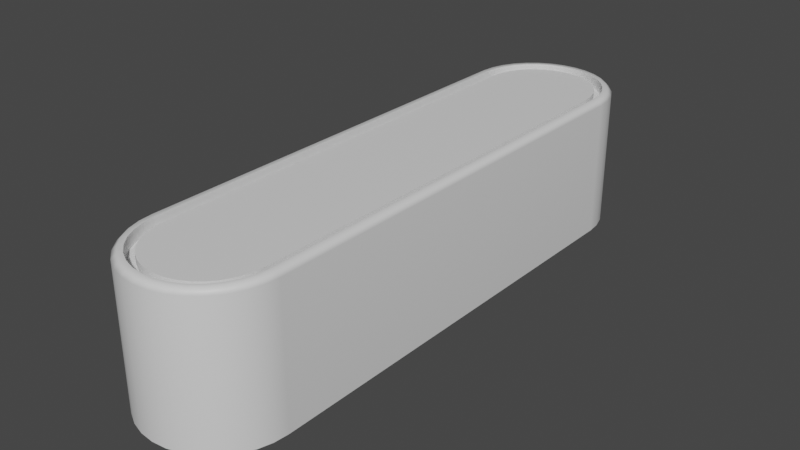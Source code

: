 # Source: Paddle.blend  (saved by Blender 2.93.20; exported with 4.5.12 LTS)
import bpy
from mathutils import Matrix  # noqa: F401  (used for matrix-valued properties, if any)

bpy.ops.wm.read_factory_settings(use_empty=True)
scene = bpy.context.scene
scene.name = 'Scene'

# ---- collections
col_collection = bpy.data.collections.new('Collection'); scene.collection.children.link(col_collection)

# ---- materials (node trees are filled in below, after node groups)
mat_main = bpy.data.materials.new('Main')
mat_main.use_transparent_shadow = False
mat_secondary = bpy.data.materials.new('Secondary')
mat_secondary.use_transparent_shadow = False

# ---- material node trees
mat_main.use_nodes = True; mat_main.node_tree.nodes.clear()
_N = mat_main.node_tree.nodes; _L = mat_main.node_tree.links
n0 = _N.new('ShaderNodeBsdfPrincipled'); n0.name = 'Principled BSDF'; n0.location = (10, 300)
n0.distribution = 'GGX'
n0.subsurface_method = 'BURLEY'
n0.inputs[3].default_value = 1.45
n0.inputs[27].default_value = (0.0, 0.0, 0.0, 1.0)
n0.inputs[28].default_value = 1.0
n1 = _N.new('ShaderNodeOutputMaterial'); n1.name = 'Material Output'; n1.location = (300, 300)
_L.new(n0.outputs[0], n1.inputs[0])
n1.is_active_output = True
mat_secondary.use_nodes = True; mat_secondary.node_tree.nodes.clear()
_N = mat_secondary.node_tree.nodes; _L = mat_secondary.node_tree.links
n0 = _N.new('ShaderNodeBsdfPrincipled'); n0.name = 'Principled BSDF'; n0.location = (10, 300)
n0.distribution = 'GGX'
n0.subsurface_method = 'BURLEY'
n0.inputs[3].default_value = 1.45
n0.inputs[27].default_value = (0.0, 0.0, 0.0, 1.0)
n0.inputs[28].default_value = 1.0
n1 = _N.new('ShaderNodeOutputMaterial'); n1.name = 'Material Output'; n1.location = (300, 300)
_L.new(n0.outputs[0], n1.inputs[0])
n1.is_active_output = True

# ---- world
world_world = bpy.data.worlds.new('World'); scene.world = world_world
world_world.use_nodes = True; world_world.node_tree.nodes.clear()
_N = world_world.node_tree.nodes; _L = world_world.node_tree.links
n0 = _N.new('ShaderNodeOutputWorld'); n0.name = 'World Output'; n0.location = (300, 300)
n1 = _N.new('ShaderNodeBackground'); n1.name = 'Background'; n1.location = (10, 300)
n1.inputs[0].default_value = (0.05088, 0.05088, 0.05088, 1.0)
_L.new(n1.outputs[0], n0.inputs[0])
n0.is_active_output = True
world_world.color = (0.05088, 0.05088, 0.05088)
world_world.use_sun_shadow = False
world_world.sun_shadow_jitter_overblur = 0.0

# ---- meshes
me_cylinder = bpy.data.meshes.new('Cylinder')
me_cylinder.from_pydata([(-0.8708, -2.994, -1.0), (-0.8708, -2.994, 1.0), (0.8708, -2.994, -1.0), (0.8708, -2.994, 1.0), (0.8535, -3.17, -1.0), (0.8535, -3.17, 1.0), (0.804, -3.333, -1.0), (0.804, -3.333, 1.0), (0.7236, -3.483, -1.0), (0.7236, -3.483, 1.0), (0.6153, -3.615, -1.0), (0.6153, -3.615, 1.0), (0.4835, -3.724, -1.0), (0.4835, -3.724, 1.0), (0.333, -3.804, -1.0), (0.333, -3.804, 1.0), (0.1698, -3.854, -1.0), (0.1698, -3.854, 1.0), (2.384e-07, -3.87, -1.0), (2.384e-07, -3.87, 1.0), (-0.1698, -3.854, -1.0), (-0.1698, -3.854, 1.0), (-0.333, -3.804, -1.0), (-0.333, -3.804, 1.0), (-0.4835, -3.724, -1.0), (-0.4835, -3.724, 1.0), (-0.6153, -3.615, -1.0), (-0.6153, -3.615, 1.0), (-0.7236, -3.483, -1.0), (-0.7236, -3.483, 1.0), (-0.804, -3.333, -1.0), (-0.804, -3.333, 1.0), (-0.8535, -3.17, -1.0), (-0.8535, -3.17, 1.0), (-0.8708, 2.994, -1.0), (-0.8708, 2.994, 1.0), (-0.8535, 3.17, -1.0), (-0.8535, 3.17, 1.0), (-0.804, 3.333, -1.0), (-0.804, 3.333, 1.0), (-0.7236, 3.483, -1.0), (-0.7236, 3.483, 1.0), (-0.6153, 3.615, -1.0), (-0.6153, 3.615, 1.0), (-0.4835, 3.724, -1.0), (-0.4835, 3.724, 1.0), (-0.333, 3.804, -1.0), (-0.333, 3.804, 1.0), (-0.1698, 3.854, -1.0), (-0.1698, 3.854, 1.0), (-2.384e-07, 3.87, -1.0), (-2.384e-07, 3.87, 1.0), (0.1698, 3.854, -1.0), (0.1698, 3.854, 1.0), (0.333, 3.804, -1.0), (0.333, 3.804, 1.0), (0.4835, 3.724, -1.0), (0.4835, 3.724, 1.0), (0.6153, 3.615, -1.0), (0.6153, 3.615, 1.0), (0.7236, 3.483, -1.0), (0.7236, 3.483, 1.0), (0.804, 3.333, -1.0), (0.804, 3.333, 1.0), (0.8535, 3.17, -1.0), (0.8535, 3.17, 1.0), (0.8708, 2.994, -1.0), (0.8708, 2.994, 1.0), (-0.7602, -2.988, 0.8452), (-0.7602, 2.988, 0.8452), (0.7602, -2.988, -0.8452), (0.7602, 2.988, -0.8452), (-0.7602, -2.988, -0.8452), (-0.7602, 2.988, -0.8452), (0.7445, -3.148, -0.8452), (0.7445, -3.148, 0.8452), (0.7602, -2.988, 0.8452), (0.7013, -3.29, -0.8452), (0.7013, -3.29, 0.8452), (0.6311, -3.422, -0.8452), (0.6311, -3.422, 0.8452), (0.5367, -3.537, -0.8452), (0.5367, -3.537, 0.8452), (0.4217, -3.631, -0.8452), (0.4217, -3.631, 0.8452), (0.2905, -3.701, -0.8452), (0.2905, -3.701, 0.8452), (0.1481, -3.744, -0.8452), (0.1481, -3.744, 0.8452), (2.384e-07, -3.759, -0.8452), (2.384e-07, -3.759, 0.8452), (-0.1481, -3.744, -0.8452), (-0.1481, -3.744, 0.8452), (-0.2905, -3.701, -0.8452), (-0.2905, -3.701, 0.8452), (-0.4217, -3.631, -0.8452), (-0.4217, -3.631, 0.8452), (-0.5367, -3.537, -0.8452), (-0.5367, -3.537, 0.8452), (-0.6311, -3.422, -0.8452), (-0.6311, -3.422, 0.8452), (-0.7013, -3.29, -0.8452), (-0.7013, -3.29, 0.8452), (-0.7445, -3.148, -0.8452), (-0.7445, -3.148, 0.8452), (-0.7445, 3.148, -0.8452), (-0.7445, 3.148, 0.8452), (-0.7013, 3.29, -0.8452), (-0.7013, 3.29, 0.8452), (-0.6311, 3.422, -0.8452), (-0.6311, 3.422, 0.8452), (-0.5367, 3.537, -0.8452), (-0.5367, 3.537, 0.8452), (-0.4217, 3.631, -0.8452), (-0.4217, 3.631, 0.8452), (-0.2905, 3.701, -0.8452), (-0.2905, 3.701, 0.8452), (-0.1481, 3.744, -0.8452), (-0.1481, 3.744, 0.8452), (-2.384e-07, 3.759, -0.8452), (-2.384e-07, 3.759, 0.8452), (0.1481, 3.744, -0.8452), (0.1481, 3.744, 0.8452), (0.2905, 3.701, -0.8452), (0.2905, 3.701, 0.8452), (0.4217, 3.631, -0.8452), (0.4217, 3.631, 0.8452), (0.5367, 3.537, -0.8452), (0.5367, 3.537, 0.8452), (0.6311, 3.422, -0.8452), (0.6311, 3.422, 0.8452), (0.7013, 3.29, -0.8452), (0.7013, 3.29, 0.8452), (0.7445, 3.148, -0.8452), (0.7445, 3.148, 0.8452), (0.7602, 2.988, 0.8452), (-0.8708, -2.994, 0.8452), (-0.8708, 2.994, 0.8452), (0.8708, -2.994, -0.8452), (0.8708, 2.994, -0.8452), (-0.8708, -2.994, -0.8452), (-0.8708, 2.994, -0.8452), (0.8535, -3.17, -0.8452), (0.8535, -3.17, 0.8452), (0.8708, -2.994, 0.8452), (0.804, -3.333, -0.8452), (0.804, -3.333, 0.8452), (0.7236, -3.483, -0.8452), (0.7236, -3.483, 0.8452), (0.6153, -3.615, -0.8452), (0.6153, -3.615, 0.8452), (0.4835, -3.724, -0.8452), (0.4835, -3.724, 0.8452), (0.333, -3.804, -0.8452), (0.333, -3.804, 0.8452), (0.1698, -3.854, -0.8452), (0.1698, -3.854, 0.8452), (2.384e-07, -3.87, -0.8452), (2.384e-07, -3.87, 0.8452), (-0.1698, -3.854, -0.8452), (-0.1698, -3.854, 0.8452), (-0.333, -3.804, -0.8452), (-0.333, -3.804, 0.8452), (-0.4835, -3.724, -0.8452), (-0.4835, -3.724, 0.8452), (-0.6153, -3.615, -0.8452), (-0.6153, -3.615, 0.8452), (-0.7236, -3.483, -0.8452), (-0.7236, -3.483, 0.8452), (-0.804, -3.333, -0.8452), (-0.804, -3.333, 0.8452), (-0.8535, -3.17, -0.8452), (-0.8535, -3.17, 0.8452), (-0.8535, 3.17, -0.8452), (-0.8535, 3.17, 0.8452), (-0.804, 3.333, -0.8452), (-0.804, 3.333, 0.8452), (-0.7236, 3.483, -0.8452), (-0.7236, 3.483, 0.8452), (-0.6153, 3.615, -0.8452), (-0.6153, 3.615, 0.8452), (-0.4835, 3.724, -0.8452), (-0.4835, 3.724, 0.8452), (-0.333, 3.804, -0.8452), (-0.333, 3.804, 0.8452), (-0.1698, 3.854, -0.8452), (-0.1698, 3.854, 0.8452), (-2.384e-07, 3.87, -0.8452), (-2.384e-07, 3.87, 0.8452), (0.1698, 3.854, -0.8452), (0.1698, 3.854, 0.8452), (0.333, 3.804, -0.8452), (0.333, 3.804, 0.8452), (0.4835, 3.724, -0.8452), (0.4835, 3.724, 0.8452), (0.6153, 3.615, -0.8452), (0.6153, 3.615, 0.8452), (0.7236, 3.483, -0.8452), (0.7236, 3.483, 0.8452), (0.804, 3.333, -0.8452), (0.804, 3.333, 0.8452), (0.8535, 3.17, -0.8452), (0.8535, 3.17, 0.8452), (0.8708, 2.994, 0.8452), (-0.7602, -2.988, 0.9618), (-0.7602, 2.988, 0.9618), (0.7602, -2.988, -0.9618), (0.7602, 2.988, -0.9618), (-0.7602, -2.988, -0.9618), (-0.7602, 2.988, -0.9618), (0.7445, -3.148, -0.9618), (0.7445, -3.148, 0.9618), (0.7602, -2.988, 0.9618), (0.7013, -3.29, -0.9618), (0.7013, -3.29, 0.9618), (0.6311, -3.422, -0.9618), (0.6311, -3.422, 0.9618), (0.5367, -3.537, -0.9618), (0.5367, -3.537, 0.9618), (0.4217, -3.631, -0.9618), (0.4217, -3.631, 0.9618), (0.2905, -3.701, -0.9618), (0.2905, -3.701, 0.9618), (0.1481, -3.744, -0.9618), (0.1481, -3.744, 0.9618), (2.384e-07, -3.759, -0.9618), (2.384e-07, -3.759, 0.9618), (-0.1481, -3.744, -0.9618), (-0.1481, -3.744, 0.9618), (-0.2905, -3.701, -0.9618), (-0.2905, -3.701, 0.9618), (-0.4217, -3.631, -0.9618), (-0.4217, -3.631, 0.9618), (-0.5367, -3.537, -0.9618), (-0.5367, -3.537, 0.9618), (-0.6311, -3.422, -0.9618), (-0.6311, -3.422, 0.9618), (-0.7013, -3.29, -0.9618), (-0.7013, -3.29, 0.9618), (-0.7445, -3.148, -0.9618), (-0.7445, -3.148, 0.9618), (-0.7445, 3.148, -0.9618), (-0.7445, 3.148, 0.9618), (-0.7013, 3.29, -0.9618), (-0.7013, 3.29, 0.9618), (-0.6311, 3.422, -0.9618), (-0.6311, 3.422, 0.9618), (-0.5367, 3.537, -0.9618), (-0.5367, 3.537, 0.9618), (-0.4217, 3.631, -0.9618), (-0.4217, 3.631, 0.9618), (-0.2905, 3.701, -0.9618), (-0.2905, 3.701, 0.9618), (-0.1481, 3.744, -0.9618), (-0.1481, 3.744, 0.9618), (-2.384e-07, 3.759, -0.9618), (-2.384e-07, 3.759, 0.9618), (0.1481, 3.744, -0.9618), (0.1481, 3.744, 0.9618), (0.2905, 3.701, -0.9618), (0.2905, 3.701, 0.9618), (0.4217, 3.631, -0.9618), (0.4217, 3.631, 0.9618), (0.5367, 3.537, -0.9618), (0.5367, 3.537, 0.9618), (0.6311, 3.422, -0.9618), (0.6311, 3.422, 0.9618), (0.7013, 3.29, -0.9618), (0.7013, 3.29, 0.9618), (0.7445, 3.148, -0.9618), (0.7445, 3.148, 0.9618), (0.7602, 2.988, 0.9618), (-1.0, -3.0, 0.9387), (-0.9387, -2.997, 1.0), (-0.9387, 2.997, 1.0), (-1.0, 3.0, 0.9387), (1.0, -3.0, -0.9387), (0.9387, -2.997, -1.0), (0.9387, 2.997, -1.0), (1.0, 3.0, -0.9387), (-0.9387, -2.997, -1.0), (-1.0, -3.0, -0.9387), (-1.0, 3.0, -0.9387), (-0.9387, 2.997, -1.0), (0.9808, -3.195, -0.9387), (0.9204, -3.183, -1.0), (0.9204, -3.183, 1.0), (0.9808, -3.195, 0.9387), (1.0, -3.0, 0.9387), (0.9387, -2.997, 1.0), (0.9239, -3.383, -0.9387), (0.867, -3.359, -1.0), (0.867, -3.359, 1.0), (0.9239, -3.383, 0.9387), (0.8315, -3.556, -0.9387), (0.7803, -3.521, -1.0), (0.7803, -3.521, 1.0), (0.8315, -3.556, 0.9387), (0.7071, -3.707, -0.9387), (0.6636, -3.664, -1.0), (0.6636, -3.664, 1.0), (0.7071, -3.707, 0.9387), (0.5556, -3.831, -0.9387), (0.5214, -3.78, -1.0), (0.5214, -3.78, 1.0), (0.5556, -3.831, 0.9387), (0.3827, -3.924, -0.9387), (0.3591, -3.867, -1.0), (0.3591, -3.867, 1.0), (0.3827, -3.924, 0.9387), (0.1951, -3.981, -0.9387), (0.1831, -3.92, -1.0), (0.1831, -3.92, 1.0), (0.1951, -3.981, 0.9387), (0.0, -4.0, -0.9387), (2.384e-07, -3.938, -1.0), (2.384e-07, -3.938, 1.0), (0.0, -4.0, 0.9387), (-0.1951, -3.981, -0.9387), (-0.1831, -3.92, -1.0), (-0.1831, -3.92, 1.0), (-0.1951, -3.981, 0.9387), (-0.3827, -3.924, -0.9387), (-0.3591, -3.867, -1.0), (-0.3591, -3.867, 1.0), (-0.3827, -3.924, 0.9387), (-0.5556, -3.831, -0.9387), (-0.5214, -3.78, -1.0), (-0.5214, -3.78, 1.0), (-0.5556, -3.831, 0.9387), (-0.7071, -3.707, -0.9387), (-0.6636, -3.664, -1.0), (-0.6636, -3.664, 1.0), (-0.7071, -3.707, 0.9387), (-0.8315, -3.556, -0.9387), (-0.7803, -3.521, -1.0), (-0.7803, -3.521, 1.0), (-0.8315, -3.556, 0.9387), (-0.9239, -3.383, -0.9387), (-0.867, -3.359, -1.0), (-0.867, -3.359, 1.0), (-0.9239, -3.383, 0.9387), (-0.9808, -3.195, -0.9387), (-0.9204, -3.183, -1.0), (-0.9204, -3.183, 1.0), (-0.9808, -3.195, 0.9387), (-0.9808, 3.195, -0.9387), (-0.9204, 3.183, -1.0), (-0.9204, 3.183, 1.0), (-0.9808, 3.195, 0.9387), (-0.9239, 3.383, -0.9387), (-0.867, 3.359, -1.0), (-0.867, 3.359, 1.0), (-0.9239, 3.383, 0.9387), (-0.8315, 3.556, -0.9387), (-0.7803, 3.521, -1.0), (-0.7803, 3.521, 1.0), (-0.8315, 3.556, 0.9387), (-0.7071, 3.707, -0.9387), (-0.6636, 3.664, -1.0), (-0.6636, 3.664, 1.0), (-0.7071, 3.707, 0.9387), (-0.5556, 3.831, -0.9387), (-0.5214, 3.78, -1.0), (-0.5214, 3.78, 1.0), (-0.5556, 3.831, 0.9387), (-0.3827, 3.924, -0.9387), (-0.3591, 3.867, -1.0), (-0.3591, 3.867, 1.0), (-0.3827, 3.924, 0.9387), (-0.1951, 3.981, -0.9387), (-0.1831, 3.92, -1.0), (-0.1831, 3.92, 1.0), (-0.1951, 3.981, 0.9387), (0.0, 4.0, -0.9387), (-2.384e-07, 3.938, -1.0), (-2.384e-07, 3.938, 1.0), (0.0, 4.0, 0.9387), (0.1951, 3.981, -0.9387), (0.1831, 3.92, -1.0), (0.1831, 3.92, 1.0), (0.1951, 3.981, 0.9387), (0.3827, 3.924, -0.9387), (0.3591, 3.867, -1.0), (0.3591, 3.867, 1.0), (0.3827, 3.924, 0.9387), (0.5556, 3.831, -0.9387), (0.5214, 3.78, -1.0), (0.5214, 3.78, 1.0), (0.5556, 3.831, 0.9387), (0.7071, 3.707, -0.9387), (0.6636, 3.664, -1.0), (0.6636, 3.664, 1.0), (0.7071, 3.707, 0.9387), (0.8315, 3.556, -0.9387), (0.7803, 3.521, -1.0), (0.7803, 3.521, 1.0), (0.8315, 3.556, 0.9387), (0.9239, 3.383, -0.9387), (0.867, 3.359, -1.0), (0.867, 3.359, 1.0), (0.9239, 3.383, 0.9387), (0.9808, 3.195, -0.9387), (0.9204, 3.183, -1.0), (0.9204, 3.183, 1.0), (0.9808, 3.195, 0.9387), (0.9387, 2.997, 1.0), (1.0, 3.0, 0.9387)], [], [(4, 2, 277, 285), (6, 4, 285, 291), (8, 6, 291, 295), (10, 8, 295, 299), (12, 10, 299, 303), (14, 12, 303, 307), (16, 14, 307, 311), (18, 16, 311, 315), (20, 18, 315, 319), (22, 20, 319, 323), (24, 22, 323, 327), (26, 24, 327, 331), (28, 26, 331, 335), (30, 28, 335, 339), (32, 30, 339, 343), (35, 37, 348, 274), (33, 1, 273, 344), (2, 66, 278, 277), (38, 36, 347, 351), (40, 38, 351, 355), (42, 40, 355, 359), (44, 42, 359, 363), (46, 44, 363, 367), (48, 46, 367, 371), (50, 48, 371, 375), (52, 50, 375, 379), (54, 52, 379, 383), (56, 54, 383, 387), (58, 56, 387, 391), (60, 58, 391, 395), (62, 60, 395, 399), (64, 62, 399, 403), (34, 0, 280, 283), (276, 288, 287, 284), (40, 42, 179, 177), (3, 67, 203, 144), (342, 345, 272, 281), (279, 407, 288, 276), (0, 32, 343, 280), (66, 64, 403, 278), (5, 7, 292, 286), (3, 5, 286, 289), (67, 3, 289, 406), (7, 9, 296, 292), (294, 297, 301, 298), (9, 11, 300, 296), (298, 301, 305, 302), (11, 13, 304, 300), (302, 305, 309, 306), (13, 15, 308, 304), (306, 309, 313, 310), (15, 17, 312, 308), (310, 313, 317, 314), (17, 19, 316, 312), (314, 317, 321, 318), (19, 21, 320, 316), (318, 321, 325, 322), (21, 23, 324, 320), (322, 325, 329, 326), (23, 25, 328, 324), (326, 329, 333, 330), (25, 27, 332, 328), (330, 333, 337, 334), (27, 29, 336, 332), (334, 337, 341, 338), (29, 31, 340, 336), (338, 341, 345, 342), (31, 33, 344, 340), (346, 349, 353, 350), (36, 34, 283, 347), (1, 35, 274, 273), (284, 287, 293, 290), (282, 275, 349, 346), (37, 39, 352, 348), (350, 353, 357, 354), (39, 41, 356, 352), (354, 357, 361, 358), (41, 43, 360, 356), (358, 361, 365, 362), (43, 45, 364, 360), (362, 365, 369, 366), (45, 47, 368, 364), (366, 369, 373, 370), (47, 49, 372, 368), (370, 373, 377, 374), (49, 51, 376, 372), (374, 377, 381, 378), (51, 53, 380, 376), (378, 381, 385, 382), (53, 55, 384, 380), (382, 385, 389, 386), (55, 57, 388, 384), (386, 389, 393, 390), (57, 59, 392, 388), (390, 393, 397, 394), (59, 61, 396, 392), (394, 397, 401, 398), (61, 63, 400, 396), (398, 401, 405, 402), (63, 65, 404, 400), (65, 67, 406, 404), (402, 405, 407, 279), (290, 293, 297, 294), (101, 103, 239, 237), (125, 127, 263, 261), (14, 16, 155, 153), (43, 41, 178, 180), (17, 15, 154, 156), (42, 44, 181, 179), (16, 18, 157, 155), (45, 43, 180, 182), (19, 17, 156, 158), (44, 46, 183, 181), (18, 20, 159, 157), (47, 45, 182, 184), (21, 19, 158, 160), (46, 48, 185, 183), (20, 22, 161, 159), (49, 47, 184, 186), (23, 21, 160, 162), (48, 50, 187, 185), (22, 24, 163, 161), (51, 49, 186, 188), (25, 23, 162, 164), (50, 52, 189, 187), (24, 26, 165, 163), (53, 51, 188, 190), (27, 25, 164, 166), (35, 1, 136, 137), (52, 54, 191, 189), (26, 28, 167, 165), (66, 2, 138, 139), (55, 53, 190, 192), (29, 27, 166, 168), (0, 34, 141, 140), (54, 56, 193, 191), (28, 30, 169, 167), (2, 4, 142, 138), (57, 55, 192, 194), (31, 29, 168, 170), (5, 3, 144, 143), (56, 58, 195, 193), (30, 32, 171, 169), (4, 6, 145, 142), (59, 57, 194, 196), (33, 31, 170, 172), (7, 5, 143, 146), (58, 60, 197, 195), (32, 0, 140, 171), (6, 8, 147, 145), (61, 59, 196, 198), (1, 33, 172, 136), (9, 7, 146, 148), (60, 62, 199, 197), (34, 36, 173, 141), (8, 10, 149, 147), (63, 61, 198, 200), (37, 35, 137, 174), (11, 9, 148, 150), (62, 64, 201, 199), (36, 38, 175, 173), (10, 12, 151, 149), (65, 63, 200, 202), (39, 37, 174, 176), (13, 11, 150, 152), (64, 66, 139, 201), (38, 40, 177, 175), (12, 14, 153, 151), (67, 65, 202, 203), (41, 39, 176, 178), (15, 13, 152, 154), (68, 69, 137, 136), (70, 71, 139, 138), (73, 72, 140, 141), (74, 70, 138, 142), (76, 75, 143, 144), (77, 74, 142, 145), (75, 78, 146, 143), (79, 77, 145, 147), (78, 80, 148, 146), (81, 79, 147, 149), (80, 82, 150, 148), (83, 81, 149, 151), (82, 84, 152, 150), (85, 83, 151, 153), (84, 86, 154, 152), (87, 85, 153, 155), (86, 88, 156, 154), (89, 87, 155, 157), (88, 90, 158, 156), (91, 89, 157, 159), (90, 92, 160, 158), (93, 91, 159, 161), (92, 94, 162, 160), (95, 93, 161, 163), (94, 96, 164, 162), (97, 95, 163, 165), (96, 98, 166, 164), (99, 97, 165, 167), (98, 100, 168, 166), (101, 99, 167, 169), (100, 102, 170, 168), (103, 101, 169, 171), (102, 104, 172, 170), (72, 103, 171, 140), (104, 68, 136, 172), (105, 73, 141, 173), (69, 106, 174, 137), (107, 105, 173, 175), (106, 108, 176, 174), (109, 107, 175, 177), (108, 110, 178, 176), (111, 109, 177, 179), (110, 112, 180, 178), (113, 111, 179, 181), (112, 114, 182, 180), (115, 113, 181, 183), (114, 116, 184, 182), (117, 115, 183, 185), (116, 118, 186, 184), (119, 117, 185, 187), (118, 120, 188, 186), (121, 119, 187, 189), (120, 122, 190, 188), (123, 121, 189, 191), (122, 124, 192, 190), (125, 123, 191, 193), (124, 126, 194, 192), (127, 125, 193, 195), (126, 128, 196, 194), (129, 127, 195, 197), (128, 130, 198, 196), (131, 129, 197, 199), (130, 132, 200, 198), (133, 131, 199, 201), (132, 134, 202, 200), (71, 133, 201, 139), (134, 135, 203, 202), (135, 76, 144, 203), (207, 206, 210, 213, 215, 217, 219, 221, 223, 225, 227, 229, 231, 233, 235, 237, 239, 208, 209, 241, 243, 245, 247, 249, 251, 253, 255, 257, 259, 261, 263, 265, 267, 269), (205, 204, 240, 238, 236, 234, 232, 230, 228, 226, 224, 222, 220, 218, 216, 214, 211, 212, 271, 270, 268, 266, 264, 262, 260, 258, 256, 254, 252, 250, 248, 246, 244, 242), (74, 77, 213, 210), (128, 126, 262, 264), (104, 102, 238, 240), (78, 75, 211, 214), (127, 129, 265, 263), (103, 72, 208, 239), (77, 79, 215, 213), (130, 128, 264, 266), (68, 104, 240, 204), (80, 78, 214, 216), (129, 131, 267, 265), (73, 105, 241, 209), (79, 81, 217, 215), (132, 130, 266, 268), (106, 69, 205, 242), (82, 80, 216, 218), (131, 133, 269, 267), (105, 107, 243, 241), (81, 83, 219, 217), (134, 132, 268, 270), (108, 106, 242, 244), (84, 82, 218, 220), (133, 71, 207, 269), (107, 109, 245, 243), (83, 85, 221, 219), (135, 134, 270, 271), (110, 108, 244, 246), (86, 84, 220, 222), (76, 135, 271, 212), (109, 111, 247, 245), (85, 87, 223, 221), (112, 110, 246, 248), (88, 86, 222, 224), (111, 113, 249, 247), (87, 89, 225, 223), (114, 112, 248, 250), (90, 88, 224, 226), (113, 115, 251, 249), (89, 91, 227, 225), (116, 114, 250, 252), (92, 90, 226, 228), (115, 117, 253, 251), (91, 93, 229, 227), (118, 116, 252, 254), (94, 92, 228, 230), (117, 119, 255, 253), (93, 95, 231, 229), (120, 118, 254, 256), (96, 94, 230, 232), (119, 121, 257, 255), (95, 97, 233, 231), (122, 120, 256, 258), (98, 96, 232, 234), (69, 68, 204, 205), (121, 123, 259, 257), (97, 99, 235, 233), (71, 70, 206, 207), (124, 122, 258, 260), (100, 98, 234, 236), (72, 73, 209, 208), (123, 125, 261, 259), (99, 101, 237, 235), (70, 74, 210, 206), (126, 124, 260, 262), (102, 100, 236, 238), (75, 76, 212, 211), (273, 274, 275, 272), (277, 278, 279, 276), (281, 282, 283, 280), (276, 284, 285, 277), (287, 288, 289, 286), (284, 290, 291, 285), (293, 287, 286, 292), (290, 294, 295, 291), (297, 293, 292, 296), (294, 298, 299, 295), (301, 297, 296, 300), (298, 302, 303, 299), (305, 301, 300, 304), (302, 306, 307, 303), (309, 305, 304, 308), (306, 310, 311, 307), (313, 309, 308, 312), (310, 314, 315, 311), (317, 313, 312, 316), (314, 318, 319, 315), (321, 317, 316, 320), (318, 322, 323, 319), (325, 321, 320, 324), (322, 326, 327, 323), (329, 325, 324, 328), (326, 330, 331, 327), (333, 329, 328, 332), (330, 334, 335, 331), (337, 333, 332, 336), (334, 338, 339, 335), (341, 337, 336, 340), (338, 342, 343, 339), (345, 341, 340, 344), (342, 281, 280, 343), (272, 345, 344, 273), (282, 346, 347, 283), (349, 275, 274, 348), (346, 350, 351, 347), (353, 349, 348, 352), (350, 354, 355, 351), (357, 353, 352, 356), (354, 358, 359, 355), (361, 357, 356, 360), (358, 362, 363, 359), (365, 361, 360, 364), (362, 366, 367, 363), (369, 365, 364, 368), (366, 370, 371, 367), (373, 369, 368, 372), (370, 374, 375, 371), (377, 373, 372, 376), (374, 378, 379, 375), (381, 377, 376, 380), (378, 382, 383, 379), (385, 381, 380, 384), (382, 386, 387, 383), (389, 385, 384, 388), (386, 390, 391, 387), (393, 389, 388, 392), (390, 394, 395, 391), (397, 393, 392, 396), (394, 398, 399, 395), (401, 397, 396, 400), (398, 402, 403, 399), (405, 401, 400, 404), (402, 279, 278, 403), (407, 405, 404, 406), (288, 407, 406, 289), (272, 275, 282, 281)])
me_cylinder.polygons.foreach_set('use_smooth', [True] * 376)
me_cylinder.polygons.foreach_set('material_index', [0, 0, 0, 0, 0, 0, 0, 0, 0, 0, 0, 0, 0, 0, 0, 0, 0, 0, 0, 0, 0, 0, 0, 0, 0, 0, 0, 0, 0, 0, 0, 0, 0, 0, 0, 0, 0, 0, 0, 0, 0, 0, 0, 0, 0, 0, 0, 0, 0, 0, 0, 0, 0, 0, 0, 0, 0, 0, 0, 0, 0, 0, 0, 0, 0, 0, 0, 0, 0, 0, 0, 0, 0, 0, 0, 0, 0, 0, 0, 0, 0, 0, 0, 0, 0, 0, 0, 0, 0, 0, 0, 0, 0, 0, 0, 0, 0, 0, 0, 0, 0, 0, 0, 0, 0, 0, 0, 0, 0, 0, 0, 0, 0, 0, 0, 0, 0, 0, 0, 0, 0, 0, 0, 0, 0, 0, 0, 0, 0, 0, 0, 0, 0, 0, 0, 0, 0, 0, 0, 0, 0, 0, 0, 0, 0, 0, 0, 0, 0, 0, 0, 0, 0, 0, 0, 0, 0, 0, 0, 0, 0, 0, 0, 0, 0, 0, 0, 0, 0, 0, 0, 1, 1, 1, 1, 1, 1, 1, 1, 1, 1, 1, 1, 1, 1, 1, 1, 1, 1, 1, 1, 1, 1, 1, 1, 1, 1, 1, 1, 1, 1, 1, 1, 1, 1, 1, 1, 1, 1, 1, 1, 1, 1, 1, 1, 1, 1, 1, 1, 1, 1, 1, 1, 1, 1, 1, 1, 1, 1, 1, 1, 1, 1, 1, 1, 1, 1, 1, 1, 0, 0, 0, 0, 0, 0, 0, 0, 0, 0, 0, 0, 0, 0, 0, 0, 0, 0, 0, 0, 0, 0, 0, 0, 0, 0, 0, 0, 0, 0, 0, 0, 0, 0, 0, 0, 0, 0, 0, 0, 0, 0, 0, 0, 0, 0, 0, 0, 0, 0, 0, 0, 0, 0, 0, 0, 0, 0, 0, 0, 0, 0, 0, 0, 0, 0, 0, 0, 0, 0, 0, 0, 0, 0, 0, 0, 0, 0, 0, 0, 0, 0, 0, 0, 0, 0, 0, 0, 0, 0, 0, 0, 0, 0, 0, 0, 0, 0, 0, 0, 0, 0, 0, 0, 0, 0, 0, 0, 0, 0, 0, 0, 0, 0, 0, 0, 0, 0, 0, 0, 0, 0, 0, 0, 0, 0, 0, 0, 0, 0, 0, 0, 0, 0, 0, 0, 0])
_k = set([(0, 32), (0, 34), (1, 33), (1, 35), (2, 4), (2, 66), (3, 5), (3, 67), (4, 6), (5, 7), (6, 8), (7, 9), (8, 10), (9, 11), (10, 12), (11, 13), (12, 14), (13, 15), (14, 16), (15, 17), (16, 18), (17, 19), (18, 20), (19, 21), (20, 22), (21, 23), (22, 24), (23, 25), (24, 26), (25, 27), (26, 28), (27, 29), (28, 30), (29, 31), (30, 32), (31, 33), (34, 36), (35, 37), (36, 38), (37, 39), (38, 40), (39, 41), (40, 42), (41, 43), (42, 44), (43, 45), (44, 46), (45, 47), (46, 48), (47, 49), (48, 50), (49, 51), (50, 52), (51, 53), (52, 54), (53, 55), (54, 56), (55, 57), (56, 58), (57, 59), (58, 60), (59, 61), (60, 62), (61, 63), (62, 64), (63, 65), (64, 66), (65, 67), (68, 69), (68, 104), (69, 106), (70, 71), (70, 74), (71, 133), (72, 73), (72, 103), (73, 105), (74, 77), (75, 76), (75, 78), (76, 135), (77, 79), (78, 80), (79, 81), (80, 82), (81, 83), (82, 84), (83, 85), (84, 86), (85, 87), (86, 88), (87, 89), (88, 90), (89, 91), (90, 92), (91, 93), (92, 94), (93, 95), (94, 96), (95, 97), (96, 98), (97, 99), (98, 100), (99, 101), (100, 102), (101, 103), (102, 104), (105, 107), (106, 108), (107, 109), (108, 110), (109, 111), (110, 112), (111, 113), (112, 114), (113, 115), (114, 116), (115, 117), (116, 118), (117, 119), (118, 120), (119, 121), (120, 122), (121, 123), (122, 124), (123, 125), (124, 126), (125, 127), (126, 128), (127, 129), (128, 130), (129, 131), (130, 132), (131, 133), (132, 134), (134, 135), (136, 137), (136, 172), (137, 174), (138, 139), (138, 142), (139, 201), (140, 141), (140, 171), (141, 173), (142, 145), (143, 144), (143, 146), (144, 203), (145, 147), (146, 148), (147, 149), (148, 150), (149, 151), (150, 152), (151, 153), (152, 154), (153, 155), (154, 156), (155, 157), (156, 158), (157, 159), (158, 160), (159, 161), (160, 162), (161, 163), (162, 164), (163, 165), (164, 166), (165, 167), (166, 168), (167, 169), (168, 170), (169, 171), (170, 172), (173, 175), (174, 176), (175, 177), (176, 178), (177, 179), (178, 180), (179, 181), (180, 182), (181, 183), (182, 184), (183, 185), (184, 186), (185, 187), (186, 188), (187, 189), (188, 190), (189, 191), (190, 192), (191, 193), (192, 194), (193, 195), (194, 196), (195, 197), (196, 198), (197, 199), (198, 200), (199, 201), (200, 202), (202, 203), (204, 205), (204, 240), (205, 242), (206, 207), (206, 210), (207, 269), (208, 209), (208, 239), (209, 241), (210, 213), (211, 212), (211, 214), (212, 271), (213, 215), (214, 216), (215, 217), (216, 218), (217, 219), (218, 220), (219, 221), (220, 222), (221, 223), (222, 224), (223, 225), (224, 226), (225, 227), (226, 228), (227, 229), (228, 230), (229, 231), (230, 232), (231, 233), (232, 234), (233, 235), (234, 236), (235, 237), (236, 238), (237, 239), (238, 240), (241, 243), (242, 244), (243, 245), (244, 246), (245, 247), (246, 248), (247, 249), (248, 250), (249, 251), (250, 252), (251, 253), (252, 254), (253, 255), (254, 256), (255, 257), (256, 258), (257, 259), (258, 260), (259, 261), (260, 262), (261, 263), (262, 264), (263, 265), (264, 266), (265, 267), (266, 268), (267, 269), (268, 270), (270, 271)])
me_cylinder.attributes.new('sharp_edge', 'BOOLEAN', 'EDGE').data.foreach_set('value', [ (min(e.vertices), max(e.vertices)) in _k for e in me_cylinder.edges])
_uv = me_cylinder.uv_layers.new(name='UVMap')
_uv.uv.foreach_set('vector', [0.4675, 0.5, 0.4909, 0.5, 0.4957, 0.5, 0.4681, 0.5, 0.4399, 0.5, 0.4675, 0.5, 0.4681, 0.5, 0.4386, 0.5, 0.4116, 0.5, 0.4399, 0.5, 0.4386, 0.5, 0.4088, 0.5, 0.3831, 0.5, 0.4116, 0.5, 0.4088, 0.5, 0.3789, 0.5, 0.3547, 0.5, 0.3831, 0.5, 0.3789, 0.5, 0.3489, 0.5, 0.3263, 0.5, 0.3547, 0.5, 0.3489, 0.5, 0.319, 0.5, 0.2981, 0.5, 0.3263, 0.5, 0.319, 0.5, 0.2892, 0.5, 0.2701, 0.5, 0.2981, 0.5, 0.2892, 0.5, 0.2595, 0.5, 0.2425, 0.5, 0.2701, 0.5, 0.2595, 0.5, 0.23, 0.5, 0.2155, 0.5, 0.2425, 0.5, 0.23, 0.5, 0.2008, 0.5, 0.1895, 0.5, 0.2155, 0.5, 0.2008, 0.5, 0.172, 0.5, 0.1655, 0.5, 0.1895, 0.5, 0.172, 0.5, 0.1442, 0.5, 0.1467, 0.5, 0.1655, 0.5, 0.1442, 0.5, 0.1189, 0.5, 0.1475, 0.5, 0.1467, 0.5, 0.1189, 0.5, 0.1028, 0.5, 0.2811, 0.5, 0.1475, 0.5, 0.1028, 0.5, 0.1498, 0.5, 0.9439, 1.0, 0.9341, 1.0, 0.9523, 1.0, 0.9734, 1.0, 0.06594, 1.0, 0.05606, 1.0, 0.0266, 1.0, 0.04771, 1.0, 0.4909, 0.5, 0.5371, 0.5, 0.5176, 0.5, 0.4957, 0.5, 0.9132, 0.5, 0.9385, 0.5, 0.9544, 0.5, 0.926, 0.5, 0.8866, 0.5, 0.9132, 0.5, 0.926, 0.5, 0.8969, 0.5, 0.8594, 0.5, 0.8866, 0.5, 0.8969, 0.5, 0.8676, 0.5, 0.8319, 0.5, 0.8594, 0.5, 0.8676, 0.5, 0.8381, 0.5, 0.8041, 0.5, 0.8319, 0.5, 0.8381, 0.5, 0.8085, 0.5, 0.7762, 0.5, 0.8041, 0.5, 0.8085, 0.5, 0.7789, 0.5, 0.7483, 0.5, 0.7762, 0.5, 0.7789, 0.5, 0.7492, 0.5, 0.7203, 0.5, 0.7483, 0.5, 0.7492, 0.5, 0.7195, 0.5, 0.6923, 0.5, 0.7203, 0.5, 0.7195, 0.5, 0.6898, 0.5, 0.6645, 0.5, 0.6923, 0.5, 0.6898, 0.5, 0.6602, 0.5, 0.6368, 0.5, 0.6645, 0.5, 0.6602, 0.5, 0.6306, 0.5, 0.6094, 0.5, 0.6368, 0.5, 0.6306, 0.5, 0.6012, 0.5, 0.5826, 0.5, 0.6094, 0.5, 0.6012, 0.5, 0.572, 0.5, 0.557, 0.5, 0.5826, 0.5, 0.572, 0.5, 0.5435, 0.5, 0.9578, 0.5, 0.7175, 0.5, 0.866, 0.5, 0.98, 0.5, 0.5, 0.5153, 0.5, 0.9847, 0.4688, 0.9847, 0.4688, 0.5153, 0.8866, 0.5, 0.8594, 0.5, 0.8594, 0.5, 0.8866, 0.5, 0.4708, 1.0, 0.5292, 1.0, 0.5292, 1.0, 0.4708, 1.0, 0.03125, 0.5153, 0.03125, 0.9847, 0.0, 0.9847, 0.0, 0.5153, 0.5, 0.5153, 0.5, 0.9847, 0.5, 0.9847, 0.5, 0.5153, 0.7175, 0.5, 0.2811, 0.5, 0.1498, 0.5, 0.866, 0.5, 0.5371, 0.5, 0.557, 0.5, 0.5435, 0.5, 0.5176, 0.5, 0.4497, 1.0, 0.4234, 1.0, 0.4308, 1.0, 0.4597, 1.0, 0.4708, 1.0, 0.4497, 1.0, 0.4597, 1.0, 0.4862, 1.0, 0.5292, 1.0, 0.4708, 1.0, 0.4862, 1.0, 0.5138, 1.0, 0.4234, 1.0, 0.3959, 1.0, 0.4014, 1.0, 0.4308, 1.0, 0.4063, 0.5153, 0.4062, 0.9847, 0.375, 0.9847, 0.375, 0.5153, 0.3959, 1.0, 0.368, 1.0, 0.3717, 1.0, 0.4014, 1.0, 0.375, 0.5153, 0.375, 0.9847, 0.3438, 0.9847, 0.3438, 0.5153, 0.368, 1.0, 0.3399, 1.0, 0.3419, 1.0, 0.3717, 1.0, 0.3438, 0.5153, 0.3438, 0.9847, 0.3125, 0.9847, 0.3125, 0.5153, 0.3399, 1.0, 0.3117, 1.0, 0.3121, 1.0, 0.3419, 1.0, 0.3125, 0.5153, 0.3125, 0.9847, 0.2812, 0.9847, 0.2812, 0.5153, 0.3117, 1.0, 0.2835, 1.0, 0.2823, 1.0, 0.3121, 1.0, 0.2813, 0.5153, 0.2812, 0.9847, 0.25, 0.9847, 0.25, 0.5153, 0.2835, 1.0, 0.2552, 1.0, 0.2525, 1.0, 0.2823, 1.0, 0.25, 0.5153, 0.25, 0.9847, 0.2188, 0.9847, 0.2188, 0.5153, 0.2552, 1.0, 0.227, 1.0, 0.2227, 1.0, 0.2525, 1.0, 0.2188, 0.5153, 0.2188, 0.9847, 0.1875, 0.9847, 0.1875, 0.5153, 0.227, 1.0, 0.1989, 1.0, 0.1929, 1.0, 0.2227, 1.0, 0.1875, 0.5153, 0.1875, 0.9847, 0.1563, 0.9847, 0.1562, 0.5153, 0.1989, 1.0, 0.1709, 1.0, 0.1632, 1.0, 0.1929, 1.0, 0.1563, 0.5153, 0.1562, 0.9847, 0.125, 0.9847, 0.125, 0.5153, 0.1709, 1.0, 0.1433, 1.0, 0.1337, 1.0, 0.1632, 1.0, 0.125, 0.5153, 0.125, 0.9847, 0.09375, 0.9847, 0.09375, 0.5153, 0.1433, 1.0, 0.116, 1.0, 0.1043, 1.0, 0.1337, 1.0, 0.09375, 0.5153, 0.09375, 0.9847, 0.0625, 0.9847, 0.0625, 0.5153, 0.116, 1.0, 0.08972, 1.0, 0.07542, 1.0, 0.1043, 1.0, 0.0625, 0.5153, 0.0625, 0.9847, 0.03125, 0.9847, 0.03125, 0.5153, 0.08972, 1.0, 0.06594, 1.0, 0.04771, 1.0, 0.07542, 1.0, 0.9688, 0.5153, 0.9688, 0.9847, 0.9375, 0.9847, 0.9375, 0.5153, 0.9385, 0.5, 0.9578, 0.5, 0.98, 0.5, 0.9544, 0.5, 0.05606, 1.0, 0.9439, 1.0, 0.9734, 1.0, 0.0266, 1.0, 0.4688, 0.5153, 0.4688, 0.9847, 0.4375, 0.9847, 0.4375, 0.5153, 1.0, 0.5153, 1.0, 0.9847, 0.9688, 0.9847, 0.9688, 0.5153, 0.9341, 1.0, 0.9103, 1.0, 0.9246, 1.0, 0.9523, 1.0, 0.9375, 0.5153, 0.9375, 0.9847, 0.9062, 0.9847, 0.9062, 0.5153, 0.9103, 1.0, 0.884, 1.0, 0.8957, 1.0, 0.9246, 1.0, 0.9062, 0.5153, 0.9062, 0.9847, 0.875, 0.9847, 0.875, 0.5153, 0.884, 1.0, 0.8567, 1.0, 0.8663, 1.0, 0.8957, 1.0, 0.875, 0.5153, 0.875, 0.9847, 0.8438, 0.9847, 0.8438, 0.5153, 0.8567, 1.0, 0.8291, 1.0, 0.8368, 1.0, 0.8663, 1.0, 0.8438, 0.5153, 0.8438, 0.9847, 0.8125, 0.9847, 0.8125, 0.5153, 0.8291, 1.0, 0.8011, 1.0, 0.8071, 1.0, 0.8368, 1.0, 0.8125, 0.5153, 0.8125, 0.9847, 0.7812, 0.9847, 0.7812, 0.5153, 0.8011, 1.0, 0.773, 1.0, 0.7773, 1.0, 0.8071, 1.0, 0.7812, 0.5153, 0.7812, 0.9847, 0.75, 0.9847, 0.75, 0.5153, 0.773, 1.0, 0.7448, 1.0, 0.7475, 1.0, 0.7773, 1.0, 0.75, 0.5153, 0.75, 0.9847, 0.7188, 0.9847, 0.7188, 0.5153, 0.7448, 1.0, 0.7165, 1.0, 0.7177, 1.0, 0.7475, 1.0, 0.7188, 0.5153, 0.7188, 0.9847, 0.6875, 0.9847, 0.6875, 0.5153, 0.7165, 1.0, 0.6883, 1.0, 0.6879, 1.0, 0.7177, 1.0, 0.6875, 0.5153, 0.6875, 0.9847, 0.6562, 0.9847, 0.6562, 0.5153, 0.6883, 1.0, 0.6601, 1.0, 0.6581, 1.0, 0.6879, 1.0, 0.6562, 0.5153, 0.6562, 0.9847, 0.625, 0.9847, 0.625, 0.5153, 0.6601, 1.0, 0.632, 1.0, 0.6283, 1.0, 0.6581, 1.0, 0.625, 0.5153, 0.625, 0.9847, 0.5938, 0.9847, 0.5938, 0.5153, 0.632, 1.0, 0.6041, 1.0, 0.5986, 1.0, 0.6283, 1.0, 0.5938, 0.5153, 0.5938, 0.9847, 0.5625, 0.9847, 0.5625, 0.5153, 0.6041, 1.0, 0.5766, 1.0, 0.5692, 1.0, 0.5986, 1.0, 0.5625, 0.5153, 0.5625, 0.9847, 0.5312, 0.9847, 0.5312, 0.5153, 0.5766, 1.0, 0.5503, 1.0, 0.5403, 1.0, 0.5692, 1.0, 0.5503, 1.0, 0.5292, 1.0, 0.5138, 1.0, 0.5403, 1.0, 0.5312, 0.5153, 0.5312, 0.9847, 0.5, 0.9847, 0.5, 0.5153, 0.4375, 0.5153, 0.4375, 0.9847, 0.4063, 0.9847, 0.4062, 0.5153, 0.2239, 0.5, 0.3516, 0.5, 0.3516, 0.5, 0.2239, 0.5, 0.671, 0.5, 0.6465, 0.5, 0.6465, 0.5, 0.671, 0.5, 0.3263, 0.5, 0.2981, 0.5, 0.2981, 0.5, 0.3263, 0.5, 0.8567, 1.0, 0.884, 1.0, 0.884, 1.0, 0.8567, 1.0, 0.2835, 1.0, 0.3117, 1.0, 0.3117, 1.0, 0.2835, 1.0, 0.8594, 0.5, 0.8319, 0.5, 0.8319, 0.5, 0.8594, 0.5, 0.2981, 0.5, 0.2701, 0.5, 0.2701, 0.5, 0.2981, 0.5, 0.8291, 1.0, 0.8567, 1.0, 0.8567, 1.0, 0.8291, 1.0, 0.2552, 1.0, 0.2835, 1.0, 0.2835, 1.0, 0.2552, 1.0, 0.8319, 0.5, 0.8041, 0.5, 0.8041, 0.5, 0.8319, 0.5, 0.2701, 0.5, 0.2425, 0.5, 0.2425, 0.5, 0.2701, 0.5, 0.8011, 1.0, 0.8291, 1.0, 0.8291, 1.0, 0.8011, 1.0, 0.227, 1.0, 0.2552, 1.0, 0.2552, 1.0, 0.227, 1.0, 0.8041, 0.5, 0.7762, 0.5, 0.7762, 0.5, 0.8041, 0.5, 0.2425, 0.5, 0.2155, 0.5, 0.2155, 0.5, 0.2425, 0.5, 0.773, 1.0, 0.8011, 1.0, 0.8011, 1.0, 0.773, 1.0, 0.1989, 1.0, 0.227, 1.0, 0.227, 1.0, 0.1989, 1.0, 0.7762, 0.5, 0.7483, 0.5, 0.7483, 0.5, 0.7762, 0.5, 0.2155, 0.5, 0.1895, 0.5, 0.1895, 0.5, 0.2155, 0.5, 0.7448, 1.0, 0.773, 1.0, 0.773, 1.0, 0.7448, 1.0, 0.1709, 1.0, 0.1989, 1.0, 0.1989, 1.0, 0.1709, 1.0, 0.7483, 0.5, 0.7203, 0.5, 0.7203, 0.5, 0.7483, 0.5, 0.1895, 0.5, 0.1655, 0.5, 0.1655, 0.5, 0.1895, 0.5, 0.7165, 1.0, 0.7448, 1.0, 0.7448, 1.0, 0.7165, 1.0, 0.1433, 1.0, 0.1709, 1.0, 0.1709, 1.0, 0.1433, 1.0, 0.9439, 1.0, 0.05606, 1.0, 0.05606, 1.0, 0.9439, 1.0, 0.7203, 0.5, 0.6923, 0.5, 0.6923, 0.5, 0.7203, 0.5, 0.1655, 0.5, 0.1467, 0.5, 0.1467, 0.5, 0.1655, 0.5, 0.5371, 0.5, 0.4909, 0.5, 0.4909, 0.5, 0.5371, 0.5, 0.6883, 1.0, 0.7165, 1.0, 0.7165, 1.0, 0.6883, 1.0, 0.116, 1.0, 0.1433, 1.0, 0.1433, 1.0, 0.116, 1.0, 0.7175, 0.5, 0.9578, 0.5, 0.9578, 0.5, 0.7175, 0.5, 0.6923, 0.5, 0.6645, 0.5, 0.6645, 0.5, 0.6923, 0.5, 0.1467, 0.5, 0.1475, 0.5, 0.1475, 0.5, 0.1467, 0.5, 0.4909, 0.5, 0.4675, 0.5, 0.4675, 0.5, 0.4909, 0.5, 0.6601, 1.0, 0.6883, 1.0, 0.6883, 1.0, 0.6601, 1.0, 0.08972, 1.0, 0.116, 1.0, 0.116, 1.0, 0.08972, 1.0, 0.4497, 1.0, 0.4708, 1.0, 0.4708, 1.0, 0.4497, 1.0, 0.6645, 0.5, 0.6368, 0.5, 0.6368, 0.5, 0.6645, 0.5, 0.1475, 0.5, 0.2811, 0.5, 0.2811, 0.5, 0.1475, 0.5, 0.4675, 0.5, 0.4399, 0.5, 0.4399, 0.5, 0.4675, 0.5, 0.632, 1.0, 0.6601, 1.0, 0.6601, 1.0, 0.632, 1.0, 0.06594, 1.0, 0.08972, 1.0, 0.08972, 1.0, 0.06594, 1.0, 0.4234, 1.0, 0.4497, 1.0, 0.4497, 1.0, 0.4234, 1.0, 0.6368, 0.5, 0.6094, 0.5, 0.6094, 0.5, 0.6368, 0.5, 0.2811, 0.5, 0.7175, 0.5, 0.7175, 0.5, 0.2811, 0.5, 0.4399, 0.5, 0.4116, 0.5, 0.4116, 0.5, 0.4399, 0.5, 0.6041, 1.0, 0.632, 1.0, 0.632, 1.0, 0.6041, 1.0, 0.05606, 1.0, 0.06594, 1.0, 0.06594, 1.0, 0.05606, 1.0, 0.3959, 1.0, 0.4234, 1.0, 0.4234, 1.0, 0.3959, 1.0, 0.6094, 0.5, 0.5826, 0.5, 0.5826, 0.5, 0.6094, 0.5, 0.9578, 0.5, 0.9385, 0.5, 0.9385, 0.5, 0.9578, 0.5, 0.4116, 0.5, 0.3831, 0.5, 0.3831, 0.5, 0.4116, 0.5, 0.5766, 1.0, 0.6041, 1.0, 0.6041, 1.0, 0.5766, 1.0, 0.9341, 1.0, 0.9439, 1.0, 0.9439, 1.0, 0.9341, 1.0, 0.368, 1.0, 0.3959, 1.0, 0.3959, 1.0, 0.368, 1.0, 0.5826, 0.5, 0.557, 0.5, 0.557, 0.5, 0.5826, 0.5, 0.9385, 0.5, 0.9132, 0.5, 0.9132, 0.5, 0.9385, 0.5, 0.3831, 0.5, 0.3547, 0.5, 0.3547, 0.5, 0.3831, 0.5, 0.5503, 1.0, 0.5766, 1.0, 0.5766, 1.0, 0.5503, 1.0, 0.9103, 1.0, 0.9341, 1.0, 0.9341, 1.0, 0.9103, 1.0, 0.3399, 1.0, 0.368, 1.0, 0.368, 1.0, 0.3399, 1.0, 0.557, 0.5, 0.5371, 0.5, 0.5371, 0.5, 0.557, 0.5, 0.9132, 0.5, 0.8866, 0.5, 0.8866, 0.5, 0.9132, 0.5, 0.3547, 0.5, 0.3263, 0.5, 0.3263, 0.5, 0.3547, 0.5, 0.5292, 1.0, 0.5503, 1.0, 0.5503, 1.0, 0.5292, 1.0, 0.884, 1.0, 0.9103, 1.0, 0.9103, 1.0, 0.884, 1.0, 0.3117, 1.0, 0.3399, 1.0, 0.3399, 1.0, 0.3117, 1.0, 0.09712, 1.0, 0.9029, 1.0, 0.9439, 1.0, 0.05606, 1.0, 0.4814, 0.5, 0.5642, 0.5, 0.5371, 0.5, 0.4909, 0.5, 0.9217, 0.5, 0.5835, 0.5, 0.7175, 0.5, 0.9578, 0.5, 0.4622, 0.5, 0.4814, 0.5, 0.4909, 0.5, 0.4675, 0.5, 0.4484, 1.0, 0.432, 1.0, 0.4497, 1.0, 0.4708, 1.0, 0.4387, 0.5, 0.4622, 0.5, 0.4675, 0.5, 0.4399, 0.5, 0.432, 1.0, 0.4103, 1.0, 0.4234, 1.0, 0.4497, 1.0, 0.4134, 0.5, 0.4387, 0.5, 0.4399, 0.5, 0.4116, 0.5, 0.4103, 1.0, 0.3864, 1.0, 0.3959, 1.0, 0.4234, 1.0, 0.3877, 0.5, 0.4134, 0.5, 0.4116, 0.5, 0.3831, 0.5, 0.3864, 1.0, 0.3616, 1.0, 0.368, 1.0, 0.3959, 1.0, 0.362, 0.5, 0.3877, 0.5, 0.3831, 0.5, 0.3547, 0.5, 0.3616, 1.0, 0.3364, 1.0, 0.3399, 1.0, 0.368, 1.0, 0.3364, 0.5, 0.362, 0.5, 0.3547, 0.5, 0.3263, 0.5, 0.3364, 1.0, 0.311, 1.0, 0.3117, 1.0, 0.3399, 1.0, 0.3111, 0.5, 0.3364, 0.5, 0.3263, 0.5, 0.2981, 0.5, 0.311, 1.0, 0.2854, 1.0, 0.2835, 1.0, 0.3117, 1.0, 0.2862, 0.5, 0.3111, 0.5, 0.2981, 0.5, 0.2701, 0.5, 0.2854, 1.0, 0.2599, 1.0, 0.2552, 1.0, 0.2835, 1.0, 0.262, 0.5, 0.2862, 0.5, 0.2701, 0.5, 0.2425, 0.5, 0.2599, 1.0, 0.2345, 1.0, 0.227, 1.0, 0.2552, 1.0, 0.2389, 0.5, 0.262, 0.5, 0.2425, 0.5, 0.2155, 0.5, 0.2345, 1.0, 0.2092, 1.0, 0.1989, 1.0, 0.227, 1.0, 0.2177, 0.5, 0.2389, 0.5, 0.2155, 0.5, 0.1895, 0.5, 0.2092, 1.0, 0.1843, 1.0, 0.1709, 1.0, 0.1989, 1.0, 0.2007, 0.5, 0.2177, 0.5, 0.1895, 0.5, 0.1655, 0.5, 0.1843, 1.0, 0.1599, 1.0, 0.1433, 1.0, 0.1709, 1.0, 0.1945, 0.5, 0.2007, 0.5, 0.1655, 0.5, 0.1467, 0.5, 0.1599, 1.0, 0.1364, 1.0, 0.116, 1.0, 0.1433, 1.0, 0.2239, 0.5, 0.1945, 0.5, 0.1467, 0.5, 0.1475, 0.5, 0.1364, 1.0, 0.1148, 1.0, 0.08972, 1.0, 0.116, 1.0, 0.3516, 0.5, 0.2239, 0.5, 0.1475, 0.5, 0.2811, 0.5, 0.1148, 1.0, 0.09823, 1.0, 0.06594, 1.0, 0.08972, 1.0, 0.5835, 0.5, 0.3516, 0.5, 0.2811, 0.5, 0.7175, 0.5, 0.09823, 1.0, 0.09712, 1.0, 0.05606, 1.0, 0.06594, 1.0, 0.9104, 0.5, 0.9217, 0.5, 0.9578, 0.5, 0.9385, 0.5, 0.9029, 1.0, 0.9018, 1.0, 0.9341, 1.0, 0.9439, 1.0, 0.8909, 0.5, 0.9104, 0.5, 0.9385, 0.5, 0.9132, 0.5, 0.9018, 1.0, 0.8852, 1.0, 0.9103, 1.0, 0.9341, 1.0, 0.8685, 0.5, 0.8909, 0.5, 0.9132, 0.5, 0.8866, 0.5, 0.8852, 1.0, 0.8636, 1.0, 0.884, 1.0, 0.9103, 1.0, 0.8449, 0.5, 0.8685, 0.5, 0.8866, 0.5, 0.8594, 0.5, 0.8636, 1.0, 0.8401, 1.0, 0.8567, 1.0, 0.884, 1.0, 0.8206, 0.5, 0.8449, 0.5, 0.8594, 0.5, 0.8319, 0.5, 0.8401, 1.0, 0.8157, 1.0, 0.8291, 1.0, 0.8567, 1.0, 0.796, 0.5, 0.8206, 0.5, 0.8319, 0.5, 0.8041, 0.5, 0.8157, 1.0, 0.7908, 1.0, 0.8011, 1.0, 0.8291, 1.0, 0.7711, 0.5, 0.796, 0.5, 0.8041, 0.5, 0.7762, 0.5, 0.7908, 1.0, 0.7655, 1.0, 0.773, 1.0, 0.8011, 1.0, 0.746, 0.5, 0.7711, 0.5, 0.7762, 0.5, 0.7483, 0.5, 0.7655, 1.0, 0.7401, 1.0, 0.7448, 1.0, 0.773, 1.0, 0.7209, 0.5, 0.746, 0.5, 0.7483, 0.5, 0.7203, 0.5, 0.7401, 1.0, 0.7146, 1.0, 0.7165, 1.0, 0.7448, 1.0, 0.6959, 0.5, 0.7209, 0.5, 0.7203, 0.5, 0.6923, 0.5, 0.7146, 1.0, 0.689, 1.0, 0.6883, 1.0, 0.7165, 1.0, 0.671, 0.5, 0.6959, 0.5, 0.6923, 0.5, 0.6645, 0.5, 0.689, 1.0, 0.6636, 1.0, 0.6601, 1.0, 0.6883, 1.0, 0.6465, 0.5, 0.671, 0.5, 0.6645, 0.5, 0.6368, 0.5, 0.6636, 1.0, 0.6384, 1.0, 0.632, 1.0, 0.6601, 1.0, 0.6224, 0.5, 0.6465, 0.5, 0.6368, 0.5, 0.6094, 0.5, 0.6384, 1.0, 0.6136, 1.0, 0.6041, 1.0, 0.632, 1.0, 0.5994, 0.5, 0.6224, 0.5, 0.6094, 0.5, 0.5826, 0.5, 0.6136, 1.0, 0.5897, 1.0, 0.5766, 1.0, 0.6041, 1.0, 0.5789, 0.5, 0.5994, 0.5, 0.5826, 0.5, 0.557, 0.5, 0.5897, 1.0, 0.568, 1.0, 0.5503, 1.0, 0.5766, 1.0, 0.5642, 0.5, 0.5789, 0.5, 0.557, 0.5, 0.5371, 0.5, 0.568, 1.0, 0.5516, 1.0, 0.5292, 1.0, 0.5503, 1.0, 0.5516, 1.0, 0.4484, 1.0, 0.4708, 1.0, 0.5292, 1.0, 0.5642, 0.5, 0.4814, 0.5, 0.4622, 0.5, 0.4387, 0.5, 0.4134, 0.5, 0.3877, 0.5, 0.362, 0.5, 0.3364, 0.5, 0.3111, 0.5, 0.2862, 0.5, 0.262, 0.5, 0.2389, 0.5, 0.2177, 0.5, 0.2007, 0.5, 0.1945, 0.5, 0.2239, 0.5, 0.3516, 0.5, 0.5835, 0.5, 0.9217, 0.5, 0.9104, 0.5, 0.8909, 0.5, 0.8685, 0.5, 0.8449, 0.5, 0.8206, 0.5, 0.796, 0.5, 0.7711, 0.5, 0.746, 0.5, 0.7209, 0.5, 0.6959, 0.5, 0.671, 0.5, 0.6465, 0.5, 0.6224, 0.5, 0.5994, 0.5, 0.5789, 0.5, 0.9029, 1.0, 0.09712, 1.0, 0.09823, 1.0, 0.1148, 1.0, 0.1364, 1.0, 0.1599, 1.0, 0.1843, 1.0, 0.2092, 1.0, 0.2345, 1.0, 0.2599, 1.0, 0.2854, 1.0, 0.311, 1.0, 0.3364, 1.0, 0.3616, 1.0, 0.3864, 1.0, 0.4103, 1.0, 0.432, 1.0, 0.4484, 1.0, 0.5516, 1.0, 0.568, 1.0, 0.5897, 1.0, 0.6136, 1.0, 0.6384, 1.0, 0.6636, 1.0, 0.689, 1.0, 0.7146, 1.0, 0.7401, 1.0, 0.7655, 1.0, 0.7908, 1.0, 0.8157, 1.0, 0.8401, 1.0, 0.8636, 1.0, 0.8852, 1.0, 0.9018, 1.0, 0.4622, 0.5, 0.4387, 0.5, 0.4387, 0.5, 0.4622, 0.5, 0.6384, 1.0, 0.6636, 1.0, 0.6636, 1.0, 0.6384, 1.0, 0.09823, 1.0, 0.1148, 1.0, 0.1148, 1.0, 0.09823, 1.0, 0.4103, 1.0, 0.432, 1.0, 0.432, 1.0, 0.4103, 1.0, 0.6465, 0.5, 0.6224, 0.5, 0.6224, 0.5, 0.6465, 0.5, 0.3516, 0.5, 0.5835, 0.5, 0.5835, 0.5, 0.3516, 0.5, 0.4387, 0.5, 0.4134, 0.5, 0.4134, 0.5, 0.4387, 0.5, 0.6136, 1.0, 0.6384, 1.0, 0.6384, 1.0, 0.6136, 1.0, 0.09712, 1.0, 0.09823, 1.0, 0.09823, 1.0, 0.09712, 1.0, 0.3864, 1.0, 0.4103, 1.0, 0.4103, 1.0, 0.3864, 1.0, 0.6224, 0.5, 0.5994, 0.5, 0.5994, 0.5, 0.6224, 0.5, 0.9217, 0.5, 0.9104, 0.5, 0.9104, 0.5, 0.9217, 0.5, 0.4134, 0.5, 0.3877, 0.5, 0.3877, 0.5, 0.4134, 0.5, 0.5897, 1.0, 0.6136, 1.0, 0.6136, 1.0, 0.5897, 1.0, 0.9018, 1.0, 0.9029, 1.0, 0.9029, 1.0, 0.9018, 1.0, 0.3616, 1.0, 0.3864, 1.0, 0.3864, 1.0, 0.3616, 1.0, 0.5994, 0.5, 0.5789, 0.5, 0.5789, 0.5, 0.5994, 0.5, 0.9104, 0.5, 0.8909, 0.5, 0.8909, 0.5, 0.9104, 0.5, 0.3877, 0.5, 0.362, 0.5, 0.362, 0.5, 0.3877, 0.5, 0.568, 1.0, 0.5897, 1.0, 0.5897, 1.0, 0.568, 1.0, 0.8852, 1.0, 0.9018, 1.0, 0.9018, 1.0, 0.8852, 1.0, 0.3364, 1.0, 0.3616, 1.0, 0.3616, 1.0, 0.3364, 1.0, 0.5789, 0.5, 0.5642, 0.5, 0.5642, 0.5, 0.5789, 0.5, 0.8909, 0.5, 0.8685, 0.5, 0.8685, 0.5, 0.8909, 0.5, 0.362, 0.5, 0.3364, 0.5, 0.3364, 0.5, 0.362, 0.5, 0.5516, 1.0, 0.568, 1.0, 0.568, 1.0, 0.5516, 1.0, 0.8636, 1.0, 0.8852, 1.0, 0.8852, 1.0, 0.8636, 1.0, 0.311, 1.0, 0.3364, 1.0, 0.3364, 1.0, 0.311, 1.0, 0.4484, 1.0, 0.5516, 1.0, 0.5516, 1.0, 0.4484, 1.0, 0.8685, 0.5, 0.8449, 0.5, 0.8449, 0.5, 0.8685, 0.5, 0.3364, 0.5, 0.3111, 0.5, 0.3111, 0.5, 0.3364, 0.5, 0.8401, 1.0, 0.8636, 1.0, 0.8636, 1.0, 0.8401, 1.0, 0.2854, 1.0, 0.311, 1.0, 0.311, 1.0, 0.2854, 1.0, 0.8449, 0.5, 0.8206, 0.5, 0.8206, 0.5, 0.8449, 0.5, 0.3111, 0.5, 0.2862, 0.5, 0.2862, 0.5, 0.3111, 0.5, 0.8157, 1.0, 0.8401, 1.0, 0.8401, 1.0, 0.8157, 1.0, 0.2599, 1.0, 0.2854, 1.0, 0.2854, 1.0, 0.2599, 1.0, 0.8206, 0.5, 0.796, 0.5, 0.796, 0.5, 0.8206, 0.5, 0.2862, 0.5, 0.262, 0.5, 0.262, 0.5, 0.2862, 0.5, 0.7908, 1.0, 0.8157, 1.0, 0.8157, 1.0, 0.7908, 1.0, 0.2345, 1.0, 0.2599, 1.0, 0.2599, 1.0, 0.2345, 1.0, 0.796, 0.5, 0.7711, 0.5, 0.7711, 0.5, 0.796, 0.5, 0.262, 0.5, 0.2389, 0.5, 0.2389, 0.5, 0.262, 0.5, 0.7655, 1.0, 0.7908, 1.0, 0.7908, 1.0, 0.7655, 1.0, 0.2092, 1.0, 0.2345, 1.0, 0.2345, 1.0, 0.2092, 1.0, 0.7711, 0.5, 0.746, 0.5, 0.746, 0.5, 0.7711, 0.5, 0.2389, 0.5, 0.2177, 0.5, 0.2177, 0.5, 0.2389, 0.5, 0.7401, 1.0, 0.7655, 1.0, 0.7655, 1.0, 0.7401, 1.0, 0.1843, 1.0, 0.2092, 1.0, 0.2092, 1.0, 0.1843, 1.0, 0.746, 0.5, 0.7209, 0.5, 0.7209, 0.5, 0.746, 0.5, 0.2177, 0.5, 0.2007, 0.5, 0.2007, 0.5, 0.2177, 0.5, 0.7146, 1.0, 0.7401, 1.0, 0.7401, 1.0, 0.7146, 1.0, 0.1599, 1.0, 0.1843, 1.0, 0.1843, 1.0, 0.1599, 1.0, 0.9029, 1.0, 0.09712, 1.0, 0.09712, 1.0, 0.9029, 1.0, 0.7209, 0.5, 0.6959, 0.5, 0.6959, 0.5, 0.7209, 0.5, 0.2007, 0.5, 0.1945, 0.5, 0.1945, 0.5, 0.2007, 0.5, 0.5642, 0.5, 0.4814, 0.5, 0.4814, 0.5, 0.5642, 0.5, 0.689, 1.0, 0.7146, 1.0, 0.7146, 1.0, 0.689, 1.0, 0.1364, 1.0, 0.1599, 1.0, 0.1599, 1.0, 0.1364, 1.0, 0.5835, 0.5, 0.9217, 0.5, 0.9217, 0.5, 0.5835, 0.5, 0.6959, 0.5, 0.671, 0.5, 0.671, 0.5, 0.6959, 0.5, 0.1945, 0.5, 0.2239, 0.5, 0.2239, 0.5, 0.1945, 0.5, 0.4814, 0.5, 0.4622, 0.5, 0.4622, 0.5, 0.4814, 0.5, 0.6636, 1.0, 0.689, 1.0, 0.689, 1.0, 0.6636, 1.0, 0.1148, 1.0, 0.1364, 1.0, 0.1364, 1.0, 0.1148, 1.0, 0.432, 1.0, 0.4484, 1.0, 0.4484, 1.0, 0.432, 1.0, 0.0266, 1.0, 0.9734, 1.0, 1.0, 0.9847, 0.03064, 0.9847, 0.4957, 0.5, 0.5176, 0.5, 0.5, 0.5153, 0.5, 0.5153, 0.9694, 0.5153, 1.0, 0.5153, 0.98, 0.5, 0.866, 0.5, 0.5, 0.5153, 0.4688, 0.5153, 0.4681, 0.5, 0.4957, 0.5, 0.4688, 0.9847, 0.5, 0.9847, 0.4862, 1.0, 0.4597, 1.0, 0.4688, 0.5153, 0.4375, 0.5153, 0.4386, 0.5, 0.4681, 0.5, 0.4375, 0.9847, 0.4688, 0.9847, 0.4597, 1.0, 0.4308, 1.0, 0.4375, 0.5153, 0.4062, 0.5153, 0.4088, 0.5, 0.4386, 0.5, 0.4063, 0.9847, 0.4375, 0.9847, 0.4308, 1.0, 0.4014, 1.0, 0.4063, 0.5153, 0.375, 0.5153, 0.3789, 0.5, 0.4088, 0.5, 0.375, 0.9847, 0.4062, 0.9847, 0.4014, 1.0, 0.3717, 1.0, 0.375, 0.5153, 0.3438, 0.5153, 0.3489, 0.5, 0.3789, 0.5, 0.3438, 0.9847, 0.375, 0.9847, 0.3717, 1.0, 0.3419, 1.0, 0.3438, 0.5153, 0.3125, 0.5153, 0.319, 0.5, 0.3489, 0.5, 0.3125, 0.9847, 0.3438, 0.9847, 0.3419, 1.0, 0.3121, 1.0, 0.3125, 0.5153, 0.2812, 0.5153, 0.2892, 0.5, 0.319, 0.5, 0.2812, 0.9847, 0.3125, 0.9847, 0.3121, 1.0, 0.2823, 1.0, 0.2813, 0.5153, 0.25, 0.5153, 0.2595, 0.5, 0.2892, 0.5, 0.25, 0.9847, 0.2812, 0.9847, 0.2823, 1.0, 0.2525, 1.0, 0.25, 0.5153, 0.2188, 0.5153, 0.23, 0.5, 0.2595, 0.5, 0.2188, 0.9847, 0.25, 0.9847, 0.2525, 1.0, 0.2227, 1.0, 0.2188, 0.5153, 0.1875, 0.5153, 0.2008, 0.5, 0.23, 0.5, 0.1875, 0.9847, 0.2188, 0.9847, 0.2227, 1.0, 0.1929, 1.0, 0.1875, 0.5153, 0.1562, 0.5153, 0.172, 0.5, 0.2008, 0.5, 0.1563, 0.9847, 0.1875, 0.9847, 0.1929, 1.0, 0.1632, 1.0, 0.1563, 0.5153, 0.125, 0.5153, 0.1442, 0.5, 0.172, 0.5, 0.125, 0.9847, 0.1562, 0.9847, 0.1632, 1.0, 0.1337, 1.0, 0.125, 0.5153, 0.09375, 0.5153, 0.1189, 0.5, 0.1442, 0.5, 0.09375, 0.9847, 0.125, 0.9847, 0.1337, 1.0, 0.1043, 1.0, 0.09375, 0.5153, 0.0625, 0.5153, 0.1028, 0.5, 0.1189, 0.5, 0.0625, 0.9847, 0.09375, 0.9847, 0.1043, 1.0, 0.07542, 1.0, 0.0625, 0.5153, 0.03125, 0.5153, 0.1498, 0.5, 0.1028, 0.5, 0.03125, 0.9847, 0.0625, 0.9847, 0.07542, 1.0, 0.04771, 1.0, 0.03125, 0.5, 1.0, 0.5, 0.866, 0.5, 0.1498, 0.5, 0.0, 0.9847, 0.03125, 0.9847, 0.04771, 1.0, 0.0266, 1.0, 1.0, 0.5153, 0.9688, 0.5153, 0.9544, 0.5, 0.98, 0.5, 0.9688, 0.9847, 1.0, 0.9847, 0.9734, 1.0, 0.9523, 1.0, 0.9688, 0.5153, 0.9375, 0.5153, 0.926, 0.5, 0.9544, 0.5, 0.9375, 0.9847, 0.9688, 0.9847, 0.9523, 1.0, 0.9246, 1.0, 0.9375, 0.5153, 0.9062, 0.5153, 0.8969, 0.5, 0.926, 0.5, 0.9062, 0.9847, 0.9375, 0.9847, 0.9246, 1.0, 0.8957, 1.0, 0.9062, 0.5153, 0.875, 0.5153, 0.8676, 0.5, 0.8969, 0.5, 0.875, 0.9847, 0.9062, 0.9847, 0.8957, 1.0, 0.8663, 1.0, 0.875, 0.5153, 0.8438, 0.5153, 0.8381, 0.5, 0.8676, 0.5, 0.8438, 0.9847, 0.875, 0.9847, 0.8663, 1.0, 0.8368, 1.0, 0.8438, 0.5153, 0.8125, 0.5153, 0.8085, 0.5, 0.8381, 0.5, 0.8125, 0.9847, 0.8438, 0.9847, 0.8368, 1.0, 0.8071, 1.0, 0.8125, 0.5153, 0.7812, 0.5153, 0.7789, 0.5, 0.8085, 0.5, 0.7812, 0.9847, 0.8125, 0.9847, 0.8071, 1.0, 0.7773, 1.0, 0.7812, 0.5153, 0.75, 0.5153, 0.7492, 0.5, 0.7789, 0.5, 0.75, 0.9847, 0.7812, 0.9847, 0.7773, 1.0, 0.7475, 1.0, 0.75, 0.5153, 0.7188, 0.5153, 0.7195, 0.5, 0.7492, 0.5, 0.7188, 0.9847, 0.75, 0.9847, 0.7475, 1.0, 0.7177, 1.0, 0.7188, 0.5153, 0.6875, 0.5153, 0.6898, 0.5, 0.7195, 0.5, 0.6875, 0.9847, 0.7188, 0.9847, 0.7177, 1.0, 0.6879, 1.0, 0.6875, 0.5153, 0.6562, 0.5153, 0.6602, 0.5, 0.6898, 0.5, 0.6562, 0.9847, 0.6875, 0.9847, 0.6879, 1.0, 0.6581, 1.0, 0.6562, 0.5153, 0.625, 0.5153, 0.6306, 0.5, 0.6602, 0.5, 0.625, 0.9847, 0.6562, 0.9847, 0.6581, 1.0, 0.6283, 1.0, 0.625, 0.5153, 0.5938, 0.5153, 0.6012, 0.5, 0.6306, 0.5, 0.5938, 0.9847, 0.625, 0.9847, 0.6283, 1.0, 0.5986, 1.0, 0.5938, 0.5153, 0.5625, 0.5153, 0.572, 0.5, 0.6012, 0.5, 0.5625, 0.9847, 0.5938, 0.9847, 0.5986, 1.0, 0.5692, 1.0, 0.5625, 0.5153, 0.5312, 0.5153, 0.5435, 0.5, 0.572, 0.5, 0.5312, 0.9847, 0.5625, 0.9847, 0.5692, 1.0, 0.5403, 1.0, 0.5312, 0.5153, 0.5, 0.5153, 0.5176, 0.5, 0.5435, 0.5, 0.5, 0.9847, 0.5312, 0.9847, 0.5403, 1.0, 0.5138, 1.0, 0.5, 0.9847, 0.5, 0.9847, 0.5138, 1.0, 0.4862, 1.0, 0.03064, 0.9847, 1.0, 0.9847, 1.0, 0.5153, 0.9694, 0.5153])
me_cylinder.materials.append(mat_main)
me_cylinder.materials.append(mat_secondary)
me_cylinder.use_remesh_fix_poles = True
me_cylinder.use_remesh_preserve_attributes = False
me_cylinder.update()
me_cylinder.normals_split_custom_set([tuple(v) for v in zip(*[iter([0.0, 0.0, -1.0, 0.0, 0.0, -1.0, 0.4293, -0.001918, -0.9032, 0.4295, -0.08526, -0.899, 0.0, 0.0, -1.0, 0.0, 0.0, -1.0, 0.4295, -0.08526, -0.899, 0.4061, -0.1682, -0.8982, 0.0, 0.0, -1.0, 0.0, 0.0, -1.0, 0.4061, -0.1682, -0.8982, 0.3655, -0.2442, -0.8982, -3.096e-07, 0.0, -1.0, 0.0, 0.0, -1.0, 0.3655, -0.2442, -0.8982, 0.3108, -0.3108, -0.8982, -6.192e-07, 0.0, -1.0, -3.096e-07, 0.0, -1.0, 0.3108, -0.3108, -0.8982, 0.2442, -0.3655, -0.8982, -4.644e-07, 0.0, -1.0, -6.192e-07, 0.0, -1.0, 0.2442, -0.3655, -0.8982, 0.1682, -0.4061, -0.8982, -7.74e-08, 0.0, -1.0, -4.644e-07, 0.0, -1.0, 0.1682, -0.4061, -0.8982, 0.08575, -0.4311, -0.8982, -6.812e-14, 0.0, -1.0, -7.74e-08, 0.0, -1.0, 0.08575, -0.4311, -0.8982, 2.005e-05, -0.4395, -0.8982, -7.74e-08, 0.0, -1.0, -6.812e-14, 0.0, -1.0, 2.005e-05, -0.4395, -0.8982, -0.08577, -0.4311, -0.8982, 3.096e-07, 0.0, -1.0, -7.74e-08, 0.0, -1.0, -0.08577, -0.4311, -0.8982, -0.1682, -0.4061, -0.8982, 3.096e-07, 0.0, -1.0, 3.096e-07, 0.0, -1.0, -0.1682, -0.4061, -0.8982, -0.2442, -0.3655, -0.8982, 0.0, 0.0, -1.0, 3.096e-07, 0.0, -1.0, -0.2442, -0.3655, -0.8982, -0.3108, -0.3108, -0.8982, 0.0, 0.0, -1.0, 0.0, 0.0, -1.0, -0.3108, -0.3108, -0.8982, -0.3655, -0.2442, -0.8982, 0.0, 0.0, -1.0, 0.0, 0.0, -1.0, -0.3655, -0.2442, -0.8982, -0.4061, -0.1682, -0.8982, 0.0, 0.0, -1.0, 0.0, 0.0, -1.0, -0.4061, -0.1682, -0.8982, -0.4295, -0.08527, -0.899, 0.0, 0.0, 1.0, 0.0, 0.0, 1.0, -0.4295, 0.08527, 0.899, -0.4293, 0.001921, 0.9032, 0.0, 0.0, 1.0, 0.0, 0.0, 1.0, -0.4293, -0.001918, 0.9032, -0.4295, -0.08527, 0.899, 0.0, 0.0, -1.0, 0.0, 0.0, -1.0, 0.4293, 0.001923, -0.9032, 0.4293, -0.001918, -0.9032, 0.0, 0.0, -1.0, 0.0, 0.0, -1.0, -0.4295, 0.08527, -0.899, -0.4061, 0.1682, -0.8982, 0.0, 0.0, -1.0, 0.0, 0.0, -1.0, -0.4061, 0.1682, -0.8982, -0.3655, 0.2442, -0.8982, 3.096e-07, 0.0, -1.0, 0.0, 0.0, -1.0, -0.3655, 0.2442, -0.8982, -0.3108, 0.3108, -0.8982, 6.192e-07, 0.0, -1.0, 3.096e-07, 0.0, -1.0, -0.3108, 0.3108, -0.8982, -0.2442, 0.3655, -0.8982, 4.644e-07, 0.0, -1.0, 6.192e-07, 0.0, -1.0, -0.2442, 0.3655, -0.8982, -0.1682, 0.4061, -0.8982, 7.74e-08, 0.0, -1.0, 4.644e-07, 0.0, -1.0, -0.1682, 0.4061, -0.8982, -0.08575, 0.4311, -0.8982, -3.832e-13, 0.0, -1.0, 7.74e-08, 0.0, -1.0, -0.08575, 0.4311, -0.8982, 3.876e-06, 0.4395, -0.8982, 7.74e-08, 0.0, -1.0, -3.832e-13, 0.0, -1.0, 3.876e-06, 0.4395, -0.8982, 0.08575, 0.4311, -0.8982, -3.096e-07, 0.0, -1.0, 7.74e-08, 0.0, -1.0, 0.08575, 0.4311, -0.8982, 0.1682, 0.4061, -0.8982, -3.096e-07, 0.0, -1.0, -3.096e-07, 0.0, -1.0, 0.1682, 0.4061, -0.8982, 0.2442, 0.3655, -0.8982, 0.0, 0.0, -1.0, -3.096e-07, 0.0, -1.0, 0.2442, 0.3655, -0.8982, 0.3108, 0.3108, -0.8982, 0.0, 0.0, -1.0, 0.0, 0.0, -1.0, 0.3108, 0.3108, -0.8982, 0.3655, 0.2442, -0.8982, 0.0, 0.0, -1.0, 0.0, 0.0, -1.0, 0.3655, 0.2442, -0.8982, 0.4061, 0.1682, -0.8982, 0.0, 0.0, -1.0, 0.0, 0.0, -1.0, 0.4061, 0.1682, -0.8982, 0.4295, 0.08527, -0.899, 0.0, 0.0, -1.0, 0.0, 0.0, -1.0, -0.4293, -0.001923, -0.9032, -0.4293, 0.001921, -0.9032, 0.9995, -0.004569, -0.03154, 0.9995, -0.004554, 0.03154, 0.9803, -0.195, 0.0309, 0.9803, -0.195, -0.0309, 0.8315, -0.5556, 0.0, 0.7071, -0.7071, 0.0, 0.7071, -0.7071, 0.0, 0.8315, -0.5556, 0.0, -1.0, 0.004164, 3.926e-09, -1.0, -0.004165, 0.0, -1.0, -0.004165, -3.926e-09, -1.0, 0.004164, 1.514e-08, -0.9803, -0.195, -0.0309, -0.9803, -0.195, 0.0309, -0.9995, -0.004569, 0.03154, -0.9995, -0.004555, -0.03154, 0.9995, 0.004569, -0.03154, 0.9995, 0.004583, 0.03154, 0.9995, -0.004554, 0.03154, 0.9995, -0.004569, -0.03154, 0.0, 0.0, -1.0, 0.0, 0.0, -1.0, -0.4295, -0.08527, -0.899, -0.4293, -0.001923, -0.9032, 0.0, 0.0, -1.0, 0.0, 0.0, -1.0, 0.4295, 0.08527, -0.899, 0.4293, 0.001923, -0.9032, 0.0, 0.0, 1.0, 0.0, 0.0, 1.0, 0.4061, -0.1682, 0.8982, 0.4295, -0.08526, 0.899, 0.0, 0.0, 1.0, 0.0, 0.0, 1.0, 0.4295, -0.08526, 0.899, 0.4293, -0.001921, 0.9032, 0.0, 0.0, 1.0, 0.0, 0.0, 1.0, 0.4293, -0.001921, 0.9032, 0.4293, 0.001921, 0.9032, 0.0, 0.0, 1.0, 0.0, 0.0, 1.0, 0.3655, -0.2442, 0.8982, 0.4061, -0.1682, 0.8982, 0.8311, -0.5553, -0.03079, 0.8311, -0.5553, 0.03079, 0.7068, -0.7068, 0.03079, 0.7068, -0.7068, -0.03079, 0.0, 0.0, 1.0, 0.0, 0.0, 1.0, 0.3108, -0.3108, 0.8982, 0.3655, -0.2442, 0.8982, 0.7068, -0.7068, -0.03079, 0.7068, -0.7068, 0.03079, 0.5553, -0.8311, 0.03079, 0.5553, -0.8311, -0.03079, 0.0, 0.0, 1.0, -3.096e-07, 0.0, 1.0, 0.2442, -0.3655, 0.8982, 0.3108, -0.3108, 0.8982, 0.5553, -0.8311, -0.03079, 0.5553, -0.8311, 0.03079, 0.3825, -0.9234, 0.03079, 0.3825, -0.9235, -0.03079, -3.096e-07, 0.0, 1.0, -3.096e-07, 0.0, 1.0, 0.1682, -0.4061, 0.8982, 0.2442, -0.3655, 0.8982, 0.3825, -0.9235, -0.03079, 0.3825, -0.9234, 0.03079, 0.195, -0.9803, 0.03079, 0.195, -0.9803, -0.03079, -3.096e-07, 0.0, 1.0, 7.74e-08, 0.0, 1.0, 0.08575, -0.4311, 0.8982, 0.1682, -0.4061, 0.8982, 0.195, -0.9803, -0.03079, 0.195, -0.9803, 0.03079, -5.771e-07, -0.9995, 0.03079, -2.942e-05, -0.9995, -0.03079, 7.74e-08, 0.0, 1.0, -6.812e-14, 0.0, 1.0, -9.392e-07, -0.4395, 0.8982, 0.08575, -0.4311, 0.8982, -2.942e-05, -0.9995, -0.03079, -5.771e-07, -0.9995, 0.03079, -0.195, -0.9803, 0.03079, -0.195, -0.9803, -0.03079, -6.812e-14, 0.0, 1.0, 7.74e-08, 0.0, 1.0, -0.08575, -0.4311, 0.8982, -9.392e-07, -0.4395, 0.8982, -0.195, -0.9803, -0.03079, -0.195, -0.9803, 0.03079, -0.3825, -0.9234, 0.03079, -0.3825, -0.9234, -0.03079, 7.74e-08, 0.0, 1.0, 4.644e-07, 0.0, 1.0, -0.1682, -0.4061, 0.8982, -0.08575, -0.4311, 0.8982, -0.3825, -0.9234, -0.03079, -0.3825, -0.9234, 0.03079, -0.5553, -0.8311, 0.03079, -0.5553, -0.8311, -0.03079, 4.644e-07, 0.0, 1.0, 6.192e-07, 0.0, 1.0, -0.2442, -0.3655, 0.8982, -0.1682, -0.4061, 0.8982, -0.5553, -0.8311, -0.03079, -0.5553, -0.8311, 0.03079, -0.7068, -0.7068, 0.03079, -0.7068, -0.7068, -0.03079, 6.192e-07, 0.0, 1.0, 3.096e-07, 0.0, 1.0, -0.3108, -0.3108, 0.8982, -0.2442, -0.3655, 0.8982, -0.7068, -0.7068, -0.03079, -0.7068, -0.7068, 0.03079, -0.8311, -0.5553, 0.03079, -0.8311, -0.5553, -0.03079, 3.096e-07, 0.0, 1.0, 0.0, 0.0, 1.0, -0.3655, -0.2442, 0.8982, -0.3108, -0.3108, 0.8982, -0.8311, -0.5553, -0.03079, -0.8311, -0.5553, 0.03079, -0.9234, -0.3825, 0.03079, -0.9235, -0.3825, -0.03079, 0.0, 0.0, 1.0, 0.0, 0.0, 1.0, -0.4061, -0.1682, 0.8982, -0.3655, -0.2442, 0.8982, -0.9235, -0.3825, -0.03079, -0.9234, -0.3825, 0.03079, -0.9803, -0.195, 0.0309, -0.9803, -0.195, -0.0309, 0.0, 0.0, 1.0, 0.0, 0.0, 1.0, -0.4295, -0.08527, 0.899, -0.4061, -0.1682, 0.8982, -0.9803, 0.195, -0.0309, -0.9803, 0.195, 0.0309, -0.9234, 0.3825, 0.03079, -0.9234, 0.3825, -0.03079, 0.0, 0.0, -1.0, 0.0, 0.0, -1.0, -0.4293, 0.001921, -0.9032, -0.4295, 0.08527, -0.899, 0.0, 0.0, 1.0, 0.0, 0.0, 1.0, -0.4293, 0.001921, 0.9032, -0.4293, -0.001918, 0.9032, 0.9803, -0.195, -0.0309, 0.9803, -0.195, 0.0309, 0.9234, -0.3825, 0.03079, 0.9234, -0.3825, -0.03079, -0.9995, 0.004569, -0.03154, -0.9995, 0.004554, 0.03154, -0.9803, 0.195, 0.0309, -0.9803, 0.195, -0.0309, 0.0, 0.0, 1.0, 0.0, 0.0, 1.0, -0.4061, 0.1682, 0.8982, -0.4295, 0.08527, 0.899, -0.9234, 0.3825, -0.03079, -0.9234, 0.3825, 0.03079, -0.8311, 0.5553, 0.03079, -0.8311, 0.5553, -0.03079, 0.0, 0.0, 1.0, 0.0, 0.0, 1.0, -0.3655, 0.2442, 0.8982, -0.4061, 0.1682, 0.8982, -0.8311, 0.5553, -0.03079, -0.8311, 0.5553, 0.03079, -0.7068, 0.7068, 0.03079, -0.7068, 0.7068, -0.03079, 0.0, 0.0, 1.0, 0.0, 0.0, 1.0, -0.3108, 0.3108, 0.8982, -0.3655, 0.2442, 0.8982, -0.7068, 0.7068, -0.03079, -0.7068, 0.7068, 0.03079, -0.5553, 0.8311, 0.03079, -0.5553, 0.8311, -0.03079, 0.0, 0.0, 1.0, 3.096e-07, 0.0, 1.0, -0.2442, 0.3655, 0.8982, -0.3108, 0.3108, 0.8982, -0.5553, 0.8311, -0.03079, -0.5553, 0.8311, 0.03079, -0.3825, 0.9234, 0.03079, -0.3825, 0.9235, -0.03079, 3.096e-07, 0.0, 1.0, 3.096e-07, 0.0, 1.0, -0.1682, 0.4061, 0.8982, -0.2442, 0.3655, 0.8982, -0.3825, 0.9235, -0.03079, -0.3825, 0.9234, 0.03079, -0.195, 0.9803, 0.03079, -0.195, 0.9803, -0.03079, 3.096e-07, 0.0, 1.0, -7.74e-08, 0.0, 1.0, -0.08575, 0.4311, 0.8982, -0.1682, 0.4061, 0.8982, -0.195, 0.9803, -0.03079, -0.195, 0.9803, 0.03079, 1.109e-07, 0.9995, 0.03079, 2.906e-05, 0.9995, -0.03079, -7.74e-08, 0.0, 1.0, -3.832e-13, 0.0, 1.0, 7.825e-07, 0.4395, 0.8982, -0.08575, 0.4311, 0.8982, 2.906e-05, 0.9995, -0.03079, 1.109e-07, 0.9995, 0.03079, 0.195, 0.9803, 0.03079, 0.195, 0.9803, -0.03079, -3.832e-13, 0.0, 1.0, -7.74e-08, 0.0, 1.0, 0.08575, 0.4311, 0.8982, 7.825e-07, 0.4395, 0.8982, 0.195, 0.9803, -0.03079, 0.195, 0.9803, 0.03079, 0.3825, 0.9234, 0.03079, 0.3825, 0.9234, -0.03079, -7.74e-08, 0.0, 1.0, -4.644e-07, 0.0, 1.0, 0.1682, 0.4061, 0.8982, 0.08575, 0.4311, 0.8982, 0.3825, 0.9234, -0.03079, 0.3825, 0.9234, 0.03079, 0.5553, 0.8311, 0.03079, 0.5553, 0.8311, -0.03079, -4.644e-07, 0.0, 1.0, -6.192e-07, 0.0, 1.0, 0.2442, 0.3655, 0.8982, 0.1682, 0.4061, 0.8982, 0.5553, 0.8311, -0.03079, 0.5553, 0.8311, 0.03079, 0.7068, 0.7068, 0.03079, 0.7068, 0.7068, -0.03079, -6.192e-07, 0.0, 1.0, -3.096e-07, 0.0, 1.0, 0.3108, 0.3108, 0.8982, 0.2442, 0.3655, 0.8982, 0.7068, 0.7068, -0.03079, 0.7068, 0.7068, 0.03079, 0.8311, 0.5553, 0.03079, 0.8311, 0.5553, -0.03079, -3.096e-07, 0.0, 1.0, 0.0, 0.0, 1.0, 0.3655, 0.2442, 0.8982, 0.3108, 0.3108, 0.8982, 0.8311, 0.5553, -0.03079, 0.8311, 0.5553, 0.03079, 0.9234, 0.3825, 0.03079, 0.9235, 0.3825, -0.03079, 0.0, 0.0, 1.0, 0.0, 0.0, 1.0, 0.4061, 0.1682, 0.8982, 0.3655, 0.2442, 0.8982, 0.9235, 0.3825, -0.03079, 0.9234, 0.3825, 0.03079, 0.9803, 0.195, 0.0309, 0.9803, 0.195, -0.0309, 0.0, 0.0, 1.0, 0.0, 0.0, 1.0, 0.4295, 0.08527, 0.899, 0.4061, 0.1682, 0.8982, 0.0, 0.0, 1.0, 0.0, 0.0, 1.0, 0.4293, 0.001921, 0.9032, 0.4295, 0.08527, 0.899, 0.9803, 0.195, -0.0309, 0.9803, 0.195, 0.0309, 0.9995, 0.004583, 0.03154, 0.9995, 0.004569, -0.03154, 0.9234, -0.3825, -0.03079, 0.9234, -0.3825, 0.03079, 0.8311, -0.5553, 0.03079, 0.8311, -0.5553, -0.03079, -0.9239, -0.3827, 0.0, -0.9815, -0.1914, 1.396e-09, -0.9815, -0.1914, -1.835e-09, -0.9239, -0.3827, 0.0, 0.5556, 0.8315, 0.0, 0.7071, 0.7071, 0.0, 0.7071, 0.7071, 0.0, 0.5556, 0.8315, 0.0, -0.3827, 0.9239, 0.0, -0.1951, 0.9808, 0.0, -0.1951, 0.9808, 0.0, -0.3827, 0.9239, 0.0, 0.7071, -0.7071, 0.0, 0.8315, -0.5556, 0.0, 0.8315, -0.5556, 0.0, 0.7071, -0.7071, 0.0, -0.1951, 0.9808, 0.0, -0.3827, 0.9239, 0.0, -0.3827, 0.9239, 0.0, -0.1951, 0.9808, 0.0, 0.7071, -0.7071, 0.0, 0.5556, -0.8315, 0.0, 0.5556, -0.8315, 0.0, 0.7071, -0.7071, 0.0, -0.1951, 0.9808, 0.0, 7.054e-07, 1.0, 0.0, 7.006e-07, 1.0, 0.0, -0.1951, 0.9808, 0.0, 0.5556, -0.8315, 0.0, 0.7071, -0.7071, 0.0, 0.7071, -0.7071, 0.0, 0.5556, -0.8315, 0.0, 7.054e-07, 1.0, 0.0, -0.1951, 0.9808, 0.0, -0.1951, 0.9808, 0.0, 7.006e-07, 1.0, 0.0, 0.5556, -0.8315, 0.0, 0.3827, -0.9239, 0.0, 0.3827, -0.9239, 0.0, 0.5556, -0.8315, 0.0, 7.054e-07, 1.0, 0.0, 0.1951, 0.9808, 0.0, 0.1951, 0.9808, 0.0, 7.006e-07, 1.0, 0.0, 0.3827, -0.9239, 0.0, 0.5556, -0.8315, 0.0, 0.5556, -0.8315, 0.0, 0.3827, -0.9239, 0.0, 0.1951, 0.9808, 0.0, 7.054e-07, 1.0, 0.0, 7.006e-07, 1.0, 0.0, 0.1951, 0.9808, 0.0, 0.3827, -0.9239, 0.0, 0.1951, -0.9808, 0.0, 0.1951, -0.9808, 0.0, 0.3827, -0.9239, 0.0, 0.1951, 0.9808, 0.0, 0.3827, 0.9239, 0.0, 0.3827, 0.9239, 0.0, 0.1951, 0.9808, 0.0, 0.1951, -0.9808, 0.0, 0.3827, -0.9239, 0.0, 0.3827, -0.9239, 0.0, 0.1951, -0.9808, 0.0, 0.3827, 0.9239, 0.0, 0.1951, 0.9808, 0.0, 0.1951, 0.9808, 0.0, 0.3827, 0.9239, 0.0, 0.1951, -0.9808, 0.0, 0.0, -1.0, 0.0, 0.0, -1.0, 0.0, 0.1951, -0.9808, 0.0, 0.3827, 0.9239, 0.0, 0.5556, 0.8315, 0.0, 0.5556, 0.8315, 0.0, 0.3827, 0.9239, 0.0, 0.0, -1.0, 0.0, 0.1951, -0.9808, 0.0, 0.1951, -0.9808, 0.0, 0.0, -1.0, 0.0, 0.5556, 0.8315, 0.0, 0.3827, 0.9239, 0.0, 0.3827, 0.9239, 0.0, 0.5556, 0.8315, 0.0, 0.0, -1.0, 0.0, -0.1951, -0.9808, 0.0, -0.1951, -0.9808, 0.0, 0.0, -1.0, 0.0, 0.5556, 0.8315, 0.0, 0.7071, 0.7071, 0.0, 0.7071, 0.7071, 0.0, 0.5556, 0.8315, 0.0, -0.1951, -0.9808, 0.0, 0.0, -1.0, 0.0, 0.0, -1.0, 0.0, -0.1951, -0.9808, 0.0, 0.7071, 0.7071, 0.0, 0.5556, 0.8315, 0.0, 0.5556, 0.8315, 0.0, 0.7071, 0.7071, 0.0, 1.0, -0.004166, 1.721e-05, 1.0, 0.004165, 0.0, 1.0, 0.004165, -4.373e-09, 1.0, -0.004166, -1.514e-08, -0.1951, -0.9808, 0.0, -0.3827, -0.9239, 0.0, -0.3827, -0.9239, 0.0, -0.1951, -0.9808, 0.0, 0.7071, 0.7071, 0.0, 0.8315, 0.5556, 0.0, 0.8315, 0.5556, 0.0, 0.7071, 0.7071, 0.0, -1.0, -0.004165, -3.926e-09, -1.0, 0.004164, 0.0, -1.0, 0.004164, 3.926e-09, -1.0, -0.004165, -1.514e-08, -0.3827, -0.9239, 0.0, -0.1951, -0.9808, 0.0, -0.1951, -0.9808, 0.0, -0.3827, -0.9239, 0.0, 0.8315, 0.5556, 0.0, 0.7071, 0.7071, 0.0, 0.7071, 0.7071, 0.0, 0.8315, 0.5556, 0.0, 1.0, 0.004165, -1.721e-05, 1.0, -0.004166, 0.0, 1.0, -0.004166, 3.478e-09, 1.0, 0.004165, -1.514e-08, -0.3827, -0.9239, 0.0, -0.5556, -0.8315, 0.0, -0.5556, -0.8315, 0.0, -0.3827, -0.9239, 0.0, 0.8315, 0.5556, 0.0, 0.9239, 0.3827, 0.0, 0.9239, 0.3827, 0.0, 0.8315, 0.5556, 0.0, -1.0, 0.004164, 0.0, -0.9811, 0.1933, 0.0, -0.9811, 0.1933, -4.498e-10, -1.0, 0.004164, 3.926e-09, -0.5556, -0.8315, 0.0, -0.3827, -0.9239, 0.0, -0.3827, -0.9239, 0.0, -0.5556, -0.8315, 0.0, 0.9239, 0.3827, 0.0, 0.8315, 0.5556, 0.0, 0.8315, 0.5556, 0.0, 0.9239, 0.3827, 0.0, -0.9811, 0.1933, -7.044e-07, -1.0, 0.004164, 3.926e-09, -1.0, 0.004164, 1.514e-08, -0.9811, 0.1933, -6.291e-10, -0.5556, -0.8315, 0.0, -0.7071, -0.7071, 0.0, -0.7071, -0.7071, 0.0, -0.5556, -0.8315, 0.0, 0.9239, 0.3827, 0.0, 0.9811, 0.1934, -1.526e-10, 0.9811, 0.1934, 6.129e-10, 0.9239, 0.3827, 0.0, -0.9811, 0.1933, 0.0, -0.9239, 0.3827, 0.0, -0.9239, 0.3827, 0.0, -0.9811, 0.1933, -4.498e-10, -0.7071, -0.7071, 0.0, -0.5556, -0.8315, 0.0, -0.5556, -0.8315, 0.0, -0.7071, -0.7071, 0.0, 0.9811, 0.1934, 0.0, 0.9239, 0.3827, 0.0, 0.9239, 0.3827, 0.0, 0.9811, 0.1934, 6.697e-07, -0.9239, 0.3827, 0.0, -0.9811, 0.1933, -7.044e-07, -0.9811, 0.1933, -6.291e-10, -0.9239, 0.3827, 0.0, -0.7071, -0.7071, 0.0, -0.8315, -0.5556, 0.0, -0.8315, -0.5556, 0.0, -0.7071, -0.7071, 0.0, 0.9811, 0.1934, -1.526e-10, 1.0, 0.004165, -1.721e-05, 1.0, 0.004165, -1.514e-08, 0.9811, 0.1934, 6.129e-10, -0.9239, 0.3827, 0.0, -0.8315, 0.5556, 0.0, -0.8315, 0.5556, 0.0, -0.9239, 0.3827, 0.0, -0.8315, -0.5556, 0.0, -0.7071, -0.7071, 0.0, -0.7071, -0.7071, 0.0, -0.8315, -0.5556, 0.0, 1.0, 0.004165, 0.0, 0.9811, 0.1934, 0.0, 0.9811, 0.1934, 6.697e-07, 1.0, 0.004165, -4.373e-09, -0.8315, 0.5556, 0.0, -0.9239, 0.3827, 0.0, -0.9239, 0.3827, 0.0, -0.8315, 0.5556, 0.0, -0.8315, -0.5556, 0.0, -0.9239, -0.3827, 0.0, -0.9239, -0.3827, 0.0, -0.8315, -0.5556, 0.0, 1.0, -0.004166, 0.0, 0.9811, -0.1934, 0.0, 0.9811, -0.1934, -1.439e-06, 1.0, -0.004166, 3.478e-09, -0.8315, 0.5556, 0.0, -0.7071, 0.7071, 0.0, -0.7071, 0.7071, 0.0, -0.8315, 0.5556, 0.0, -0.9239, -0.3827, 0.0, -0.8315, -0.5556, 0.0, -0.8315, -0.5556, 0.0, -0.9239, -0.3827, 0.0, 0.9811, -0.1934, -1.439e-06, 1.0, -0.004166, 1.721e-05, 1.0, -0.004166, -1.514e-08, 0.9811, -0.1934, 6.129e-10, -0.7071, 0.7071, 0.0, -0.8315, 0.5556, 0.0, -0.8315, 0.5556, 0.0, -0.7071, 0.7071, 0.0, -0.9239, -0.3827, 0.0, -0.9811, -0.1933, -1.607e-10, -0.9811, -0.1933, 6.452e-10, -0.9239, -0.3827, 0.0, 0.9811, -0.1934, 0.0, 0.9239, -0.3827, 0.0, 0.9239, -0.3827, 0.0, 0.9811, -0.1934, -1.439e-06, -0.7071, 0.7071, 0.0, -0.5556, 0.8315, 0.0, -0.5556, 0.8315, 0.0, -0.7071, 0.7071, 0.0, -0.9811, -0.1933, 0.0, -0.9239, -0.3827, 0.0, -0.9239, -0.3827, 0.0, -0.9811, -0.1933, 4.613e-10, 0.9239, -0.3827, 0.0, 0.9811, -0.1934, -1.439e-06, 0.9811, -0.1934, 6.129e-10, 0.9239, -0.3827, 0.0, -0.5556, 0.8315, 0.0, -0.7071, 0.7071, 0.0, -0.7071, 0.7071, 0.0, -0.5556, 0.8315, 0.0, -0.9811, -0.1933, -1.607e-10, -1.0, -0.004165, -3.926e-09, -1.0, -0.004165, -1.514e-08, -0.9811, -0.1933, 6.452e-10, 0.9239, -0.3827, 0.0, 0.8315, -0.5556, 0.0, 0.8315, -0.5556, 0.0, 0.9239, -0.3827, 0.0, -0.5556, 0.8315, 0.0, -0.3827, 0.9239, 0.0, -0.3827, 0.9239, 0.0, -0.5556, 0.8315, 0.0, -1.0, -0.004165, 0.0, -0.9811, -0.1933, 0.0, -0.9811, -0.1933, 4.613e-10, -1.0, -0.004165, -3.926e-09, 0.8315, -0.5556, 0.0, 0.9239, -0.3827, 0.0, 0.9239, -0.3827, 0.0, 0.8315, -0.5556, 0.0, -0.3827, 0.9239, 0.0, -0.5556, 0.8315, 0.0, -0.5556, 0.8315, 0.0, -0.3827, 0.9239, 0.0, 3.602e-07, 1.703e-07, 1.0, 3.602e-07, 1.703e-07, 1.0, 3.602e-07, 1.703e-07, 1.0, 3.602e-07, 1.703e-07, 1.0, 3.989e-07, 1.753e-07, -1.0, 3.989e-07, -1.753e-07, -1.0, 3.989e-07, -1.753e-07, -1.0, 3.989e-07, 1.753e-07, -1.0, 3.602e-07, 1.703e-07, -1.0, 3.602e-07, 1.703e-07, -1.0, 3.602e-07, 1.703e-07, -1.0, 3.602e-07, 1.703e-07, -1.0, 3.989e-07, -3.31e-09, -1.0, 3.989e-07, 1.753e-07, -1.0, 3.989e-07, 1.753e-07, -1.0, 3.989e-07, -3.309e-09, -1.0, 3.989e-07, 1.753e-07, 1.0, 8.206e-07, -3.31e-09, 1.0, 8.206e-07, -3.309e-09, 1.0, 3.989e-07, 1.753e-07, 1.0, -4.216e-07, -1.786e-07, -1.0, 3.989e-07, -3.31e-09, -1.0, 3.989e-07, -3.309e-09, -1.0, -4.216e-07, -1.786e-07, -1.0, 8.206e-07, -3.31e-09, 1.0, 6.812e-13, -1.786e-07, 1.0, 1.158e-12, -1.786e-07, 1.0, 8.206e-07, -3.309e-09, 1.0, -6.325e-07, 0.0, -1.0, -4.216e-07, -1.786e-07, -1.0, -4.216e-07, -1.786e-07, -1.0, -6.325e-07, 0.0, -1.0, 6.812e-13, -1.786e-07, 1.0, -6.325e-07, 0.0, 1.0, -6.325e-07, 0.0, 1.0, 1.158e-12, -1.786e-07, 1.0, -4.217e-07, 0.0, -1.0, -6.325e-07, 0.0, -1.0, -6.325e-07, 0.0, -1.0, -4.217e-07, 0.0, -1.0, -6.325e-07, 0.0, 1.0, -2.108e-07, 0.0, 1.0, -2.108e-07, 0.0, 1.0, -6.325e-07, 0.0, 1.0, -2.108e-07, 8.797e-08, -1.0, -4.217e-07, 0.0, -1.0, -4.217e-07, 0.0, -1.0, -2.108e-07, 8.797e-08, -1.0, -2.108e-07, 0.0, 1.0, 2.108e-07, 8.797e-08, 1.0, 2.108e-07, 8.797e-08, 1.0, -2.108e-07, 0.0, 1.0, -4.217e-07, 3.38e-08, -1.0, -2.108e-07, 8.797e-08, -1.0, -2.108e-07, 8.797e-08, -1.0, -4.217e-07, 3.38e-08, -1.0, 2.108e-07, 8.797e-08, 1.0, 0.0, 3.38e-08, 1.0, -9.65e-14, 3.38e-08, 1.0, 2.108e-07, 8.797e-08, 1.0, -7.906e-08, -3.588e-08, -1.0, -4.217e-07, 3.38e-08, -1.0, -4.217e-07, 3.38e-08, -1.0, -7.906e-08, -3.588e-08, -1.0, 0.0, 3.38e-08, 1.0, 1.318e-07, -3.588e-08, 1.0, 1.318e-07, -3.588e-08, 1.0, -9.65e-14, 3.38e-08, 1.0, 6.812e-14, 3.658e-08, -1.0, -7.906e-08, -3.588e-08, -1.0, -7.906e-08, -3.588e-08, -1.0, 3.474e-13, 3.658e-08, -1.0, 1.318e-07, -3.588e-08, 1.0, 6.812e-14, 3.658e-08, 1.0, 3.474e-13, 3.658e-08, 1.0, 1.318e-07, -3.588e-08, 1.0, -3.426e-07, 1.829e-08, -1.0, 6.812e-14, 3.658e-08, -1.0, 3.474e-13, 3.658e-08, -1.0, -3.426e-07, 1.829e-08, -1.0, 6.812e-14, 3.658e-08, 1.0, -3.426e-07, 1.829e-08, 1.0, -3.426e-07, 1.829e-08, 1.0, 3.474e-13, 3.658e-08, 1.0, 0.0, 0.0, -1.0, -3.426e-07, 1.829e-08, -1.0, -3.426e-07, 1.829e-08, -1.0, 0.0, 0.0, -1.0, -3.426e-07, 1.829e-08, 1.0, 0.0, 0.0, 1.0, 0.0, 0.0, 1.0, -3.426e-07, 1.829e-08, 1.0, 2.108e-07, -1.184e-07, -1.0, 0.0, 0.0, -1.0, 0.0, 0.0, -1.0, 2.108e-07, -1.184e-07, -1.0, 0.0, 0.0, 1.0, 2.108e-07, -1.184e-07, 1.0, 2.108e-07, -1.184e-07, 1.0, 0.0, 0.0, 1.0, 2.108e-07, -1.184e-07, -1.0, 2.108e-07, -1.184e-07, -1.0, 2.108e-07, -1.184e-07, -1.0, 2.108e-07, -1.184e-07, -1.0, 2.108e-07, -1.184e-07, 1.0, 2.108e-07, -1.184e-07, 1.0, 2.108e-07, -1.184e-07, 1.0, 2.108e-07, -1.184e-07, 1.0, 0.0, 1.646e-07, -1.0, 2.108e-07, -1.184e-07, -1.0, 2.108e-07, -1.184e-07, -1.0, 0.0, 1.646e-07, -1.0, 2.108e-07, -1.184e-07, 1.0, 0.0, 1.646e-07, 1.0, 0.0, 1.646e-07, 1.0, 2.108e-07, -1.184e-07, 1.0, 0.0, -1.4e-08, -1.0, 0.0, 1.646e-07, -1.0, 0.0, 1.646e-07, -1.0, 0.0, -1.4e-08, -1.0, 0.0, 1.646e-07, 1.0, 0.0, -1.4e-08, 1.0, 0.0, -1.4e-08, 1.0, 0.0, 1.646e-07, 1.0, 0.0, -3.31e-09, -1.0, 0.0, -1.4e-08, -1.0, 0.0, -1.4e-08, -1.0, 0.0, -3.309e-09, -1.0, 0.0, -1.4e-08, 1.0, 0.0, -3.31e-09, 1.0, 0.0, -3.31e-09, 1.0, 0.0, -1.4e-08, 1.0, 3.602e-07, 1.703e-07, -1.0, 0.0, -3.31e-09, -1.0, 0.0, -3.309e-09, -1.0, 3.602e-07, 1.703e-07, -1.0, 0.0, -3.31e-09, 1.0, 3.602e-07, 1.703e-07, 1.0, 3.602e-07, 1.703e-07, 1.0, 0.0, -3.31e-09, 1.0, -4.216e-07, -3.309e-09, -1.0, 3.602e-07, 1.703e-07, -1.0, 3.602e-07, 1.703e-07, -1.0, -4.216e-07, -3.309e-09, -1.0, 3.602e-07, 1.703e-07, 1.0, -4.216e-07, -3.309e-09, 1.0, -4.216e-07, -3.309e-09, 1.0, 3.602e-07, 1.703e-07, 1.0, -4.216e-07, -1.4e-08, -1.0, -4.216e-07, -3.309e-09, -1.0, -4.216e-07, -3.309e-09, -1.0, -4.216e-07, -1.4e-08, -1.0, -4.216e-07, -3.309e-09, 1.0, -4.216e-07, -1.4e-08, 1.0, -4.216e-07, -1.4e-08, 1.0, -4.216e-07, -3.309e-09, 1.0, 0.0, 1.646e-07, -1.0, -4.216e-07, -1.4e-08, -1.0, -4.216e-07, -1.4e-08, -1.0, 0.0, 1.646e-07, -1.0, -4.216e-07, -1.4e-08, 1.0, 2.108e-07, 1.646e-07, 1.0, 2.108e-07, 1.646e-07, 1.0, -4.216e-07, -1.4e-08, 1.0, -2.108e-07, 0.0, -1.0, 0.0, 1.646e-07, -1.0, 0.0, 1.646e-07, -1.0, -2.108e-07, 0.0, -1.0, 2.108e-07, 1.646e-07, 1.0, 2.108e-07, 0.0, 1.0, 2.108e-07, 0.0, 1.0, 2.108e-07, 1.646e-07, 1.0, -4.217e-07, 0.0, -1.0, -2.108e-07, 0.0, -1.0, -2.108e-07, 0.0, -1.0, -4.217e-07, 0.0, -1.0, 2.108e-07, 0.0, 1.0, 0.0, 0.0, 1.0, 0.0, 0.0, 1.0, 2.108e-07, 0.0, 1.0, -4.217e-07, 0.0, -1.0, -4.217e-07, 0.0, -1.0, -4.217e-07, 0.0, -1.0, -4.217e-07, 0.0, -1.0, 0.0, 0.0, 1.0, 0.0, 0.0, 1.0, 0.0, 0.0, 1.0, 0.0, 0.0, 1.0, -3.426e-07, 0.0, -1.0, -4.217e-07, 0.0, -1.0, -4.217e-07, 0.0, -1.0, -3.426e-07, 0.0, -1.0, 0.0, 0.0, 1.0, -1.318e-07, 0.0, 1.0, -1.318e-07, 0.0, 1.0, 0.0, 0.0, 1.0, 0.0, 0.0, -1.0, -3.426e-07, 0.0, -1.0, -3.426e-07, 0.0, -1.0, 0.0, 0.0, -1.0, -1.318e-07, 0.0, 1.0, 0.0, 0.0, 1.0, 0.0, 0.0, 1.0, -1.318e-07, 0.0, 1.0, 1.318e-07, 0.0, -1.0, 0.0, 0.0, -1.0, 0.0, 0.0, -1.0, 1.318e-07, 0.0, -1.0, 0.0, 0.0, 1.0, 3.426e-07, 0.0, 1.0, 3.426e-07, 0.0, 1.0, 0.0, 0.0, 1.0, -2.108e-07, 8.797e-08, -1.0, 1.318e-07, 0.0, -1.0, 1.318e-07, 0.0, -1.0, -2.108e-07, 8.797e-08, -1.0, 3.426e-07, 0.0, 1.0, 2.108e-07, 8.797e-08, 1.0, 2.108e-07, 8.797e-08, 1.0, 3.426e-07, 0.0, 1.0, -6.301e-13, -3.042e-08, -1.0, -2.108e-07, 8.797e-08, -1.0, -2.108e-07, 8.797e-08, -1.0, -5.597e-13, -3.042e-08, -1.0, 2.108e-07, 8.797e-08, 1.0, 2.108e-07, -3.042e-08, 1.0, 2.108e-07, -3.042e-08, 1.0, 2.108e-07, 8.797e-08, 1.0, -1.686e-12, -1.184e-07, -1.0, -6.301e-13, -3.042e-08, -1.0, -5.597e-13, -3.042e-08, -1.0, -9.65e-13, -1.184e-07, -1.0, 2.108e-07, -3.042e-08, 1.0, 2.108e-07, -1.184e-07, 1.0, 2.108e-07, -1.184e-07, 1.0, 2.108e-07, -3.042e-08, 1.0, -2.108e-07, 0.0, -1.0, -1.686e-12, -1.184e-07, -1.0, -9.65e-13, -1.184e-07, -1.0, -2.108e-07, 0.0, -1.0, 2.108e-07, -1.184e-07, 1.0, 4.217e-07, 0.0, 1.0, 4.217e-07, 0.0, 1.0, 2.108e-07, -1.184e-07, 1.0, 0.0, 1.786e-07, -1.0, -2.108e-07, 0.0, -1.0, -2.108e-07, 0.0, -1.0, 0.0, 1.786e-07, -1.0, 4.217e-07, 0.0, 1.0, 4.217e-07, 1.786e-07, 1.0, 4.217e-07, 1.786e-07, 1.0, 4.217e-07, 0.0, 1.0, 3.989e-07, 3.309e-09, -1.0, 0.0, 1.786e-07, -1.0, 0.0, 1.786e-07, -1.0, 3.989e-07, 3.309e-09, -1.0, 4.217e-07, 1.786e-07, 1.0, 3.989e-07, 3.309e-09, 1.0, 3.989e-07, 3.309e-09, 1.0, 4.217e-07, 1.786e-07, 1.0, 3.989e-07, -1.753e-07, -1.0, 3.989e-07, 3.309e-09, -1.0, 3.989e-07, 3.309e-09, -1.0, 3.989e-07, -1.753e-07, -1.0, 3.989e-07, 3.309e-09, 1.0, 3.989e-07, -1.753e-07, 1.0, 3.989e-07, -1.753e-07, 1.0, 3.989e-07, 3.309e-09, 1.0, 3.989e-07, -1.753e-07, 1.0, 3.989e-07, 1.753e-07, 1.0, 3.989e-07, 1.753e-07, 1.0, 3.989e-07, -1.753e-07, 1.0, 7.368e-08, 1.712e-09, -1.0, 7.368e-08, 1.712e-09, -1.0, 7.368e-08, 1.712e-09, -1.0, 7.368e-08, 1.712e-09, -1.0, 7.368e-08, 1.712e-09, -1.0, 7.368e-08, 1.712e-09, -1.0, 7.368e-08, 1.712e-09, -1.0, 7.368e-08, 1.712e-09, -1.0, 7.368e-08, 1.712e-09, -1.0, 7.368e-08, 1.712e-09, -1.0, 7.368e-08, 1.712e-09, -1.0, 7.368e-08, 1.712e-09, -1.0, 7.368e-08, 1.712e-09, -1.0, 7.368e-08, 1.712e-09, -1.0, 7.368e-08, 1.712e-09, -1.0, 7.368e-08, 1.712e-09, -1.0, 7.368e-08, 1.712e-09, -1.0, 7.368e-08, 1.712e-09, -1.0, 7.368e-08, 1.712e-09, -1.0, 7.368e-08, 1.712e-09, -1.0, 7.368e-08, 1.712e-09, -1.0, 7.368e-08, 1.712e-09, -1.0, 7.368e-08, 1.712e-09, -1.0, 7.368e-08, 1.712e-09, -1.0, 7.368e-08, 1.712e-09, -1.0, 7.368e-08, 1.712e-09, -1.0, 7.368e-08, 1.712e-09, -1.0, 7.368e-08, 1.712e-09, -1.0, 7.368e-08, 1.712e-09, -1.0, 7.368e-08, 1.712e-09, -1.0, 7.368e-08, 1.712e-09, -1.0, 7.368e-08, 1.712e-09, -1.0, 7.368e-08, 1.712e-09, -1.0, 7.368e-08, 1.712e-09, -1.0, 7.505e-08, 1.712e-09, 1.0, 7.505e-08, 1.712e-09, 1.0, 7.505e-08, 1.712e-09, 1.0, 7.505e-08, 1.712e-09, 1.0, 7.505e-08, 1.712e-09, 1.0, 7.505e-08, 1.712e-09, 1.0, 7.505e-08, 1.712e-09, 1.0, 7.505e-08, 1.712e-09, 1.0, 7.505e-08, 1.712e-09, 1.0, 7.505e-08, 1.712e-09, 1.0, 7.505e-08, 1.712e-09, 1.0, 7.505e-08, 1.712e-09, 1.0, 7.505e-08, 1.712e-09, 1.0, 7.505e-08, 1.712e-09, 1.0, 7.505e-08, 1.712e-09, 1.0, 7.505e-08, 1.712e-09, 1.0, 7.505e-08, 1.712e-09, 1.0, 7.505e-08, 1.712e-09, 1.0, 7.505e-08, 1.712e-09, 1.0, 7.505e-08, 1.712e-09, 1.0, 7.505e-08, 1.712e-09, 1.0, 7.505e-08, 1.712e-09, 1.0, 7.505e-08, 1.712e-09, 1.0, 7.505e-08, 1.712e-09, 1.0, 7.505e-08, 1.712e-09, 1.0, 7.505e-08, 1.712e-09, 1.0, 7.505e-08, 1.712e-09, 1.0, 7.505e-08, 1.712e-09, 1.0, 7.505e-08, 1.712e-09, 1.0, 7.505e-08, 1.712e-09, 1.0, 7.505e-08, 1.712e-09, 1.0, 7.505e-08, 1.712e-09, 1.0, 7.505e-08, 1.712e-09, 1.0, 7.505e-08, 1.712e-09, 1.0, 0.9815, -0.1914, -1.18e-09, 0.9239, -0.3827, 0.0, 0.9239, -0.3827, 0.0, 0.9815, -0.1914, 1.396e-09, 0.7071, 0.7071, 0.0, 0.5556, 0.8315, 0.0, 0.5556, 0.8315, 0.0, 0.7071, 0.7071, 0.0, -0.9815, -0.1914, -1.453e-06, -0.9239, -0.3827, 0.0, -0.9239, -0.3827, 0.0, -0.9815, -0.1914, -1.415e-09, 0.9239, -0.3827, 0.0, 0.9815, -0.1914, -1.396e-09, 0.9815, -0.1914, 1.835e-09, 0.9239, -0.3827, 0.0, 0.7071, 0.7071, 0.0, 0.8315, 0.5556, 0.0, 0.8315, 0.5556, 0.0, 0.7071, 0.7071, 0.0, -0.9815, -0.1914, 1.396e-09, -1.0, -0.003822, -4.518e-10, -1.0, -0.003822, 1.285e-08, -0.9815, -0.1914, -1.835e-09, 0.9239, -0.3827, 0.0, 0.8315, -0.5556, 0.0, 0.8315, -0.5556, 0.0, 0.9239, -0.3827, 0.0, 0.8315, 0.5556, 0.0, 0.7071, 0.7071, 0.0, 0.7071, 0.7071, 0.0, 0.8315, 0.5556, 0.0, -1.0, -0.003822, -2.077e-08, -0.9815, -0.1914, -1.453e-06, -0.9815, -0.1914, -1.415e-09, -1.0, -0.003822, 4.518e-10, 0.8315, -0.5556, 0.0, 0.9239, -0.3827, 0.0, 0.9239, -0.3827, 0.0, 0.8315, -0.5556, 0.0, 0.8315, 0.5556, 0.0, 0.9239, 0.3827, 0.0, 0.9239, 0.3827, 0.0, 0.8315, 0.5556, 0.0, -1.0, 0.003821, 1.733e-05, -0.9815, 0.1914, 1.835e-09, -0.9815, 0.1914, -1.396e-09, -1.0, 0.003821, 4.518e-10, 0.8315, -0.5556, 0.0, 0.7071, -0.7071, 0.0, 0.7071, -0.7071, 0.0, 0.8315, -0.5556, 0.0, 0.9239, 0.3827, 0.0, 0.8315, 0.5556, 0.0, 0.8315, 0.5556, 0.0, 0.9239, 0.3827, 0.0, -0.9815, 0.1914, 1.396e-09, -1.0, 0.003821, -4.518e-10, -1.0, 0.003821, 2.077e-08, -0.9815, 0.1914, -1.797e-06, 0.7071, -0.7071, 0.0, 0.8315, -0.5556, 0.0, 0.8315, -0.5556, 0.0, 0.7071, -0.7071, 0.0, 0.9239, 0.3827, 0.0, 0.9815, 0.1914, 1.396e-09, 0.9815, 0.1914, 1.434e-06, 0.9239, 0.3827, 0.0, -0.9815, 0.1914, 1.835e-09, -0.9239, 0.3827, 0.0, -0.9239, 0.3827, 0.0, -0.9815, 0.1914, -1.396e-09, 0.7071, -0.7071, 0.0, 0.5556, -0.8315, 0.0, 0.5556, -0.8315, 0.0, 0.7071, -0.7071, 0.0, 0.9815, 0.1914, 1.18e-09, 0.9239, 0.3827, 0.0, 0.9239, 0.3827, 0.0, 0.9815, 0.1914, -1.396e-09, -0.9239, 0.3827, 0.0, -0.9815, 0.1914, 1.396e-09, -0.9815, 0.1914, -1.797e-06, -0.9239, 0.3827, 0.0, 0.5556, -0.8315, 0.0, 0.7071, -0.7071, 0.0, 0.7071, -0.7071, 0.0, 0.5556, -0.8315, 0.0, 0.9815, 0.1914, 1.396e-09, 1.0, 0.003821, 0.0, 1.0, 0.003821, 1.285e-08, 0.9815, 0.1914, 1.434e-06, -0.9239, 0.3827, 0.0, -0.8315, 0.5556, 0.0, -0.8315, 0.5556, 0.0, -0.9239, 0.3827, 0.0, 0.5556, -0.8315, 0.0, 0.3827, -0.9239, 0.0, 0.3827, -0.9239, 0.0, 0.5556, -0.8315, 0.0, 1.0, 0.003821, -2.077e-08, 0.9815, 0.1914, 1.18e-09, 0.9815, 0.1914, -1.396e-09, 1.0, 0.003821, 0.0, -0.8315, 0.5556, 0.0, -0.9239, 0.3827, 0.0, -0.9239, 0.3827, 0.0, -0.8315, 0.5556, 0.0, 0.3827, -0.9239, 0.0, 0.5556, -0.8315, 0.0, 0.5556, -0.8315, 0.0, 0.3827, -0.9239, 0.0, 1.0, -0.003822, 0.0, 1.0, 0.003821, -2.077e-08, 1.0, 0.003821, 0.0, 1.0, -0.003822, 2.168e-05, -0.8315, 0.5556, 0.0, -0.7071, 0.7071, 0.0, -0.7071, 0.7071, 0.0, -0.8315, 0.5556, 0.0, 0.3827, -0.9239, 0.0, 0.1951, -0.9808, 0.0, 0.1951, -0.9808, 0.0, 0.3827, -0.9239, 0.0, -0.7071, 0.7071, 0.0, -0.8315, 0.5556, 0.0, -0.8315, 0.5556, 0.0, -0.7071, 0.7071, 0.0, 0.1951, -0.9808, 0.0, 0.3827, -0.9239, 0.0, 0.3827, -0.9239, 0.0, 0.1951, -0.9808, 0.0, -0.7071, 0.7071, 0.0, -0.5556, 0.8315, 0.0, -0.5556, 0.8315, 0.0, -0.7071, 0.7071, 0.0, 0.1951, -0.9808, 0.0, 7.626e-08, -1.0, 0.0, 7.626e-08, -1.0, 0.0, 0.1951, -0.9808, 0.0, -0.5556, 0.8315, 0.0, -0.7071, 0.7071, 0.0, -0.7071, 0.7071, 0.0, -0.5556, 0.8315, 0.0, 7.626e-08, -1.0, 0.0, 0.1951, -0.9808, 0.0, 0.1951, -0.9808, 0.0, 7.626e-08, -1.0, 0.0, -0.5556, 0.8315, 0.0, -0.3827, 0.9239, 0.0, -0.3827, 0.9239, 0.0, -0.5556, 0.8315, 0.0, 7.626e-08, -1.0, 0.0, -0.1951, -0.9808, 0.0, -0.1951, -0.9808, 0.0, 7.626e-08, -1.0, 0.0, -0.3827, 0.9239, 0.0, -0.5556, 0.8315, 0.0, -0.5556, 0.8315, 0.0, -0.3827, 0.9239, 0.0, -0.1951, -0.9808, 0.0, 7.626e-08, -1.0, 0.0, 7.626e-08, -1.0, 0.0, -0.1951, -0.9808, 0.0, -0.3827, 0.9239, 0.0, -0.1951, 0.9808, 0.0, -0.1951, 0.9808, 0.0, -0.3827, 0.9239, 0.0, -0.1951, -0.9808, 0.0, -0.3827, -0.9239, 0.0, -0.3827, -0.9239, 0.0, -0.1951, -0.9808, 0.0, -0.1951, 0.9808, 0.0, -0.3827, 0.9239, 0.0, -0.3827, 0.9239, 0.0, -0.1951, 0.9808, 0.0, -0.3827, -0.9239, 0.0, -0.1951, -0.9808, 0.0, -0.1951, -0.9808, 0.0, -0.3827, -0.9239, 0.0, -0.1951, 0.9808, 0.0, 0.0, 1.0, 0.0, 0.0, 1.0, 0.0, -0.1951, 0.9808, 0.0, -0.3827, -0.9239, 0.0, -0.5556, -0.8315, 0.0, -0.5556, -0.8315, 0.0, -0.3827, -0.9239, 0.0, 0.0, 1.0, 0.0, -0.1951, 0.9808, 0.0, -0.1951, 0.9808, 0.0, 0.0, 1.0, 0.0, -0.5556, -0.8315, 0.0, -0.3827, -0.9239, 0.0, -0.3827, -0.9239, 0.0, -0.5556, -0.8315, 0.0, 0.0, 1.0, 0.0, 0.1951, 0.9808, 0.0, 0.1951, 0.9808, 0.0, 0.0, 1.0, 0.0, -0.5556, -0.8315, 0.0, -0.7071, -0.7071, 0.0, -0.7071, -0.7071, 0.0, -0.5556, -0.8315, 0.0, 0.1951, 0.9808, 0.0, 0.0, 1.0, 0.0, 0.0, 1.0, 0.0, 0.1951, 0.9808, 0.0, -0.7071, -0.7071, 0.0, -0.5556, -0.8315, 0.0, -0.5556, -0.8315, 0.0, -0.7071, -0.7071, 0.0, -1.0, 0.003821, -4.518e-10, -1.0, -0.003822, -2.077e-08, -1.0, -0.003822, 4.518e-10, -1.0, 0.003821, 2.077e-08, 0.1951, 0.9808, 0.0, 0.3827, 0.9239, 0.0, 0.3827, 0.9239, 0.0, 0.1951, 0.9808, 0.0, -0.7071, -0.7071, 0.0, -0.8315, -0.5556, 0.0, -0.8315, -0.5556, 0.0, -0.7071, -0.7071, 0.0, 1.0, 0.003821, 0.0, 1.0, -0.003822, 2.077e-08, 1.0, -0.003822, 0.0, 1.0, 0.003821, 1.285e-08, 0.3827, 0.9239, 0.0, 0.1951, 0.9808, 0.0, 0.1951, 0.9808, 0.0, 0.3827, 0.9239, 0.0, -0.8315, -0.5556, 0.0, -0.7071, -0.7071, 0.0, -0.7071, -0.7071, 0.0, -0.8315, -0.5556, 0.0, -1.0, -0.003822, -4.518e-10, -1.0, 0.003821, 1.733e-05, -1.0, 0.003821, 4.518e-10, -1.0, -0.003822, 1.285e-08, 0.3827, 0.9239, 0.0, 0.5556, 0.8315, 0.0, 0.5556, 0.8315, 0.0, 0.3827, 0.9239, 0.0, -0.8315, -0.5556, 0.0, -0.9239, -0.3827, 0.0, -0.9239, -0.3827, 0.0, -0.8315, -0.5556, 0.0, 1.0, -0.003822, 2.077e-08, 0.9815, -0.1914, -1.18e-09, 0.9815, -0.1914, 1.396e-09, 1.0, -0.003822, 0.0, 0.5556, 0.8315, 0.0, 0.3827, 0.9239, 0.0, 0.3827, 0.9239, 0.0, 0.5556, 0.8315, 0.0, -0.9239, -0.3827, 0.0, -0.8315, -0.5556, 0.0, -0.8315, -0.5556, 0.0, -0.9239, -0.3827, 0.0, 0.9815, -0.1914, -1.396e-09, 1.0, -0.003822, 0.0, 1.0, -0.003822, 2.168e-05, 0.9815, -0.1914, 1.835e-09, -0.4293, -0.001918, 0.9032, -0.4293, 0.001921, 0.9032, -0.9995, 0.004554, 0.03154, -0.9995, -0.004569, 0.03154, 0.4293, -0.001918, -0.9032, 0.4293, 0.001923, -0.9032, 0.9995, 0.004569, -0.03154, 0.9995, -0.004569, -0.03154, -0.9995, -0.004555, -0.03154, -0.9995, 0.004569, -0.03154, -0.4293, 0.001921, -0.9032, -0.4293, -0.001923, -0.9032, 0.9995, -0.004569, -0.03154, 0.9803, -0.195, -0.0309, 0.4295, -0.08526, -0.899, 0.4293, -0.001918, -0.9032, 0.9803, -0.195, 0.0309, 0.9995, -0.004554, 0.03154, 0.4293, -0.001921, 0.9032, 0.4295, -0.08526, 0.899, 0.9803, -0.195, -0.0309, 0.9234, -0.3825, -0.03079, 0.4061, -0.1682, -0.8982, 0.4295, -0.08526, -0.899, 0.9234, -0.3825, 0.03079, 0.9803, -0.195, 0.0309, 0.4295, -0.08526, 0.899, 0.4061, -0.1682, 0.8982, 0.9234, -0.3825, -0.03079, 0.8311, -0.5553, -0.03079, 0.3655, -0.2442, -0.8982, 0.4061, -0.1682, -0.8982, 0.8311, -0.5553, 0.03079, 0.9234, -0.3825, 0.03079, 0.4061, -0.1682, 0.8982, 0.3655, -0.2442, 0.8982, 0.8311, -0.5553, -0.03079, 0.7068, -0.7068, -0.03079, 0.3108, -0.3108, -0.8982, 0.3655, -0.2442, -0.8982, 0.7068, -0.7068, 0.03079, 0.8311, -0.5553, 0.03079, 0.3655, -0.2442, 0.8982, 0.3108, -0.3108, 0.8982, 0.7068, -0.7068, -0.03079, 0.5553, -0.8311, -0.03079, 0.2442, -0.3655, -0.8982, 0.3108, -0.3108, -0.8982, 0.5553, -0.8311, 0.03079, 0.7068, -0.7068, 0.03079, 0.3108, -0.3108, 0.8982, 0.2442, -0.3655, 0.8982, 0.5553, -0.8311, -0.03079, 0.3825, -0.9235, -0.03079, 0.1682, -0.4061, -0.8982, 0.2442, -0.3655, -0.8982, 0.3825, -0.9234, 0.03079, 0.5553, -0.8311, 0.03079, 0.2442, -0.3655, 0.8982, 0.1682, -0.4061, 0.8982, 0.3825, -0.9235, -0.03079, 0.195, -0.9803, -0.03079, 0.08575, -0.4311, -0.8982, 0.1682, -0.4061, -0.8982, 0.195, -0.9803, 0.03079, 0.3825, -0.9234, 0.03079, 0.1682, -0.4061, 0.8982, 0.08575, -0.4311, 0.8982, 0.195, -0.9803, -0.03079, -2.942e-05, -0.9995, -0.03079, 2.005e-05, -0.4395, -0.8982, 0.08575, -0.4311, -0.8982, -5.771e-07, -0.9995, 0.03079, 0.195, -0.9803, 0.03079, 0.08575, -0.4311, 0.8982, -9.392e-07, -0.4395, 0.8982, -2.942e-05, -0.9995, -0.03079, -0.195, -0.9803, -0.03079, -0.08577, -0.4311, -0.8982, 2.005e-05, -0.4395, -0.8982, -0.195, -0.9803, 0.03079, -5.771e-07, -0.9995, 0.03079, -9.392e-07, -0.4395, 0.8982, -0.08575, -0.4311, 0.8982, -0.195, -0.9803, -0.03079, -0.3825, -0.9234, -0.03079, -0.1682, -0.4061, -0.8982, -0.08577, -0.4311, -0.8982, -0.3825, -0.9234, 0.03079, -0.195, -0.9803, 0.03079, -0.08575, -0.4311, 0.8982, -0.1682, -0.4061, 0.8982, -0.3825, -0.9234, -0.03079, -0.5553, -0.8311, -0.03079, -0.2442, -0.3655, -0.8982, -0.1682, -0.4061, -0.8982, -0.5553, -0.8311, 0.03079, -0.3825, -0.9234, 0.03079, -0.1682, -0.4061, 0.8982, -0.2442, -0.3655, 0.8982, -0.5553, -0.8311, -0.03079, -0.7068, -0.7068, -0.03079, -0.3108, -0.3108, -0.8982, -0.2442, -0.3655, -0.8982, -0.7068, -0.7068, 0.03079, -0.5553, -0.8311, 0.03079, -0.2442, -0.3655, 0.8982, -0.3108, -0.3108, 0.8982, -0.7068, -0.7068, -0.03079, -0.8311, -0.5553, -0.03079, -0.3655, -0.2442, -0.8982, -0.3108, -0.3108, -0.8982, -0.8311, -0.5553, 0.03079, -0.7068, -0.7068, 0.03079, -0.3108, -0.3108, 0.8982, -0.3655, -0.2442, 0.8982, -0.8311, -0.5553, -0.03079, -0.9235, -0.3825, -0.03079, -0.4061, -0.1682, -0.8982, -0.3655, -0.2442, -0.8982, -0.9234, -0.3825, 0.03079, -0.8311, -0.5553, 0.03079, -0.3655, -0.2442, 0.8982, -0.4061, -0.1682, 0.8982, -0.9235, -0.3825, -0.03079, -0.9803, -0.195, -0.0309, -0.4295, -0.08527, -0.899, -0.4061, -0.1682, -0.8982, -0.9803, -0.195, 0.0309, -0.9234, -0.3825, 0.03079, -0.4061, -0.1682, 0.8982, -0.4295, -0.08527, 0.899, -0.9803, -0.195, -0.0309, -0.9995, -0.004555, -0.03154, -0.4293, -0.001923, -0.9032, -0.4295, -0.08527, -0.899, -0.9995, -0.004569, 0.03154, -0.9803, -0.195, 0.0309, -0.4295, -0.08527, 0.899, -0.4293, -0.001918, 0.9032, -0.9995, 0.004569, -0.03154, -0.9803, 0.195, -0.0309, -0.4295, 0.08527, -0.899, -0.4293, 0.001921, -0.9032, -0.9803, 0.195, 0.0309, -0.9995, 0.004554, 0.03154, -0.4293, 0.001921, 0.9032, -0.4295, 0.08527, 0.899, -0.9803, 0.195, -0.0309, -0.9234, 0.3825, -0.03079, -0.4061, 0.1682, -0.8982, -0.4295, 0.08527, -0.899, -0.9234, 0.3825, 0.03079, -0.9803, 0.195, 0.0309, -0.4295, 0.08527, 0.899, -0.4061, 0.1682, 0.8982, -0.9234, 0.3825, -0.03079, -0.8311, 0.5553, -0.03079, -0.3655, 0.2442, -0.8982, -0.4061, 0.1682, -0.8982, -0.8311, 0.5553, 0.03079, -0.9234, 0.3825, 0.03079, -0.4061, 0.1682, 0.8982, -0.3655, 0.2442, 0.8982, -0.8311, 0.5553, -0.03079, -0.7068, 0.7068, -0.03079, -0.3108, 0.3108, -0.8982, -0.3655, 0.2442, -0.8982, -0.7068, 0.7068, 0.03079, -0.8311, 0.5553, 0.03079, -0.3655, 0.2442, 0.8982, -0.3108, 0.3108, 0.8982, -0.7068, 0.7068, -0.03079, -0.5553, 0.8311, -0.03079, -0.2442, 0.3655, -0.8982, -0.3108, 0.3108, -0.8982, -0.5553, 0.8311, 0.03079, -0.7068, 0.7068, 0.03079, -0.3108, 0.3108, 0.8982, -0.2442, 0.3655, 0.8982, -0.5553, 0.8311, -0.03079, -0.3825, 0.9235, -0.03079, -0.1682, 0.4061, -0.8982, -0.2442, 0.3655, -0.8982, -0.3825, 0.9234, 0.03079, -0.5553, 0.8311, 0.03079, -0.2442, 0.3655, 0.8982, -0.1682, 0.4061, 0.8982, -0.3825, 0.9235, -0.03079, -0.195, 0.9803, -0.03079, -0.08575, 0.4311, -0.8982, -0.1682, 0.4061, -0.8982, -0.195, 0.9803, 0.03079, -0.3825, 0.9234, 0.03079, -0.1682, 0.4061, 0.8982, -0.08575, 0.4311, 0.8982, -0.195, 0.9803, -0.03079, 2.906e-05, 0.9995, -0.03079, 3.876e-06, 0.4395, -0.8982, -0.08575, 0.4311, -0.8982, 1.109e-07, 0.9995, 0.03079, -0.195, 0.9803, 0.03079, -0.08575, 0.4311, 0.8982, 7.825e-07, 0.4395, 0.8982, 2.906e-05, 0.9995, -0.03079, 0.195, 0.9803, -0.03079, 0.08575, 0.4311, -0.8982, 3.876e-06, 0.4395, -0.8982, 0.195, 0.9803, 0.03079, 1.109e-07, 0.9995, 0.03079, 7.825e-07, 0.4395, 0.8982, 0.08575, 0.4311, 0.8982, 0.195, 0.9803, -0.03079, 0.3825, 0.9234, -0.03079, 0.1682, 0.4061, -0.8982, 0.08575, 0.4311, -0.8982, 0.3825, 0.9234, 0.03079, 0.195, 0.9803, 0.03079, 0.08575, 0.4311, 0.8982, 0.1682, 0.4061, 0.8982, 0.3825, 0.9234, -0.03079, 0.5553, 0.8311, -0.03079, 0.2442, 0.3655, -0.8982, 0.1682, 0.4061, -0.8982, 0.5553, 0.8311, 0.03079, 0.3825, 0.9234, 0.03079, 0.1682, 0.4061, 0.8982, 0.2442, 0.3655, 0.8982, 0.5553, 0.8311, -0.03079, 0.7068, 0.7068, -0.03079, 0.3108, 0.3108, -0.8982, 0.2442, 0.3655, -0.8982, 0.7068, 0.7068, 0.03079, 0.5553, 0.8311, 0.03079, 0.2442, 0.3655, 0.8982, 0.3108, 0.3108, 0.8982, 0.7068, 0.7068, -0.03079, 0.8311, 0.5553, -0.03079, 0.3655, 0.2442, -0.8982, 0.3108, 0.3108, -0.8982, 0.8311, 0.5553, 0.03079, 0.7068, 0.7068, 0.03079, 0.3108, 0.3108, 0.8982, 0.3655, 0.2442, 0.8982, 0.8311, 0.5553, -0.03079, 0.9235, 0.3825, -0.03079, 0.4061, 0.1682, -0.8982, 0.3655, 0.2442, -0.8982, 0.9234, 0.3825, 0.03079, 0.8311, 0.5553, 0.03079, 0.3655, 0.2442, 0.8982, 0.4061, 0.1682, 0.8982, 0.9235, 0.3825, -0.03079, 0.9803, 0.195, -0.0309, 0.4295, 0.08527, -0.899, 0.4061, 0.1682, -0.8982, 0.9803, 0.195, 0.0309, 0.9234, 0.3825, 0.03079, 0.4061, 0.1682, 0.8982, 0.4295, 0.08527, 0.899, 0.9803, 0.195, -0.0309, 0.9995, 0.004569, -0.03154, 0.4293, 0.001923, -0.9032, 0.4295, 0.08527, -0.899, 0.9995, 0.004583, 0.03154, 0.9803, 0.195, 0.0309, 0.4295, 0.08527, 0.899, 0.4293, 0.001921, 0.9032, 0.9995, -0.004554, 0.03154, 0.9995, 0.004583, 0.03154, 0.4293, 0.001921, 0.9032, 0.4293, -0.001921, 0.9032, -0.9995, -0.004569, 0.03154, -0.9995, 0.004554, 0.03154, -0.9995, 0.004569, -0.03154, -0.9995, -0.004555, -0.03154])] * 3)])

# ---- objects
ob_paddle = bpy.data.objects.new('Paddle', me_cylinder)

# ---- transforms, parenting, visibility, modifiers, constraints
ob_paddle.location = (0.0, 0.0, 0.0)

# ---- collection membership
col_collection.objects.link(ob_paddle)

# ---- scene / render settings (as saved in the file)
scene.frame_start = 1; scene.frame_end = 250; scene.frame_set(1)
scene.render.engine = 'BLENDER_EEVEE_NEXT'
scene.cycles.use_denoising = False
scene.cycles.samples = 128
scene.cycles.sampling_pattern = 'TABULATED_SOBOL'
scene.cycles.use_adaptive_sampling = False
scene.cycles.use_light_tree = False
scene.view_settings.view_transform = 'Filmic'
bpy.context.view_layer.update()

# ---- added for rendering (the .blend has no active camera and no usable light): camera, sun
cam_auto = bpy.data.cameras.new('AutoCamera')
cam_auto.lens = 50.0
cam_auto.sensor_width = 36.0
cam_auto.clip_end = 1000.0
ob_auto_camera = bpy.data.objects.new('AutoCamera', cam_auto)
scene.collection.objects.link(ob_auto_camera)
ob_auto_camera.location = (7.85079, -9.42095, 6.28063)
ob_auto_camera.rotation_euler = (1.09748, -7.21219e-08, 0.694738)
scene.camera = ob_auto_camera
light_auto_sun = bpy.data.lights.new('AutoSun', 'SUN')
light_auto_sun.energy = 3.0
light_auto_sun.angle = 0.0523599
ob_auto_sun = bpy.data.objects.new('AutoSun', light_auto_sun)
scene.collection.objects.link(ob_auto_sun)
ob_auto_sun.rotation_euler = (0.872665, 0.174533, 0.523599)
bpy.context.view_layer.update()
